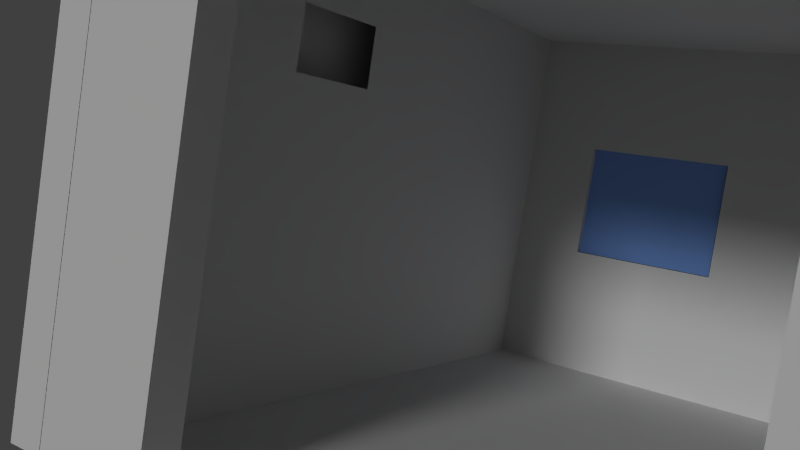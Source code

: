 # Source: Zelle_neu_comb3.blend  (saved by Blender 2.76.0; exported with 4.5.12 LTS)
import bpy
from mathutils import Matrix  # noqa: F401  (used for matrix-valued properties, if any)

bpy.ops.wm.read_factory_settings(use_empty=True)
scene = bpy.context.scene
scene.name = 'Untitled'

# ---- collections
col_collection_1 = bpy.data.collections.new('Collection 1'); scene.collection.children.link(col_collection_1)

# ---- materials (node trees are filled in below, after node groups)
mat_material_001 = bpy.data.materials.new('Material.001')
mat_material_001.alpha_threshold = 0.0
mat_material_001.use_transparent_shadow = False
mat_material_001.roughness = 0.5
mat_material_001.specular_intensity = 0.0
mat_material_003 = bpy.data.materials.new('Material.003')
mat_material_003.alpha_threshold = 0.0
mat_material_003.use_transparent_shadow = False
mat_material_003.roughness = 0.5
mat_material_003.specular_intensity = 0.0
mat_material_004 = bpy.data.materials.new('Material.004')
mat_material_004.alpha_threshold = 0.0
mat_material_004.use_transparent_shadow = False
mat_material_004.diffuse_color = (0.2468, 0.4546, 1.0, 1.0)
mat_material_004.specular_color = (0.302, 0.302, 0.302)
mat_material_004.roughness = 0.5
mat_material_002 = bpy.data.materials.new('Material.002')
mat_material_002.alpha_threshold = 0.0
mat_material_002.use_transparent_shadow = False
mat_material_002.diffuse_color = (0.2281, 0.2281, 0.2281, 1.0)
mat_material_002.specular_color = (0.302, 0.302, 0.302)
mat_material_002.roughness = 0.5
mat_doorframe = bpy.data.materials.new('doorframe')
mat_doorframe.alpha_threshold = 0.0
mat_doorframe.use_transparent_shadow = False
mat_doorframe.roughness = 0.5

# ---- material node trees

# ---- world
world_world = bpy.data.worlds.new('World'); scene.world = world_world
world_world.color = (0.05088, 0.05088, 0.05088)
world_world.use_sun_shadow = False
world_world.sun_shadow_jitter_overblur = 0.0
world_world.cycles.sampling_method = 'MANUAL'
world_world.cycles.sample_map_resolution = 256

# ---- cameras
cam_camera = bpy.data.cameras.new('Camera')
cam_camera.clip_end = 100.0
cam_camera.lens = 35.0
cam_camera.sensor_width = 32.0
cam_camera.sensor_height = 18.0
cam_camera.display_size = 2.0
cam_camera.dof.focus_distance = 0.0
cam_camera.dof.aperture_fstop = 128.0
cam_camera.dof.aperture_blades = 6

# ---- lights
light_hemi = bpy.data.lights.new('Hemi', 'SUN')
light_hemi.transmission_factor = 0.0
light_hemi.angle = 0.1993
light_hemi.energy = 1.0
light_hemi.shadow_buffer_clip_start = 0.5
light_hemi.shadow_soft_size = 0.1
light_hemi.shadow_cascade_max_distance = 1000.0
light_hemi.cycles.use_multiple_importance_sampling = False
light_sun = bpy.data.lights.new('Sun', 'SUN')
light_sun.transmission_factor = 0.0
light_sun.angle = 0.1993
light_sun.energy = 1.0
light_sun.shadow_buffer_clip_start = 0.5
light_sun.shadow_soft_size = 0.1
light_sun.shadow_cascade_max_distance = 1000.0
light_sun.cycles.use_multiple_importance_sampling = False

# ---- meshes
me_plane_000 = bpy.data.meshes.new('Plane.000')
me_plane_000.from_pydata([(0.9091, -0.3357, 2.2), (0.9091, -0.3357, 2.5), (0.9091, 1.414, 2.2), (0.9091, 1.414, 2.5), (1.0, -0.3357, 2.2), (1.0, -0.3357, 2.5), (1.0, 1.414, 2.2), (1.0, 1.414, 2.5), (0.9091, 1.411, 0.0), (0.9091, 1.411, 2.5), (0.9091, 1.661, 0.0), (0.9091, 1.661, 2.5), (1.0, 1.411, 0.0), (1.0, 1.411, 2.5), (1.0, 1.661, 0.0), (1.0, 1.661, 2.5), (0.9091, -0.8357, 0.0), (0.9091, -0.8357, 2.5), (0.9091, -0.3357, 0.0), (0.9091, -0.3357, 2.5), (1.0, -0.8357, 0.0), (1.0, -0.8357, 2.5), (1.0, -0.3357, 0.0), (1.0, -0.3357, 2.5), (-0.9318, -0.419, 0.9), (-0.9318, 0.4143, 0.9), (-0.9318, -0.419, 1.7), (-0.9318, 0.4143, 1.7), (-1.0, -1.002, 2.5), (-1.0, -1.002, 2.7), (-1.0, 1.831, 2.5), (-1.0, 1.831, 2.7), (1.0, -1.002, 2.5), (1.0, -1.002, 2.7), (1.0, 1.831, 2.5), (1.0, 1.831, 2.7), (-0.9818, 0.3959, 0.9), (-0.984, 0.3955, 0.9), (-0.9862, 0.3943, 0.9), (-0.9881, 0.3924, 0.9), (-0.9899, 0.3898, 0.9), (-0.9913, 0.3866, 0.9), (-0.9923, 0.383, 0.9), (-0.993, 0.3791, 0.9), (-0.9932, 0.375, 0.9), (-0.993, 0.371, 0.9), (-0.9923, 0.3671, 0.9), (-0.9913, 0.3635, 0.9), (-0.9899, 0.3603, 0.9), (-0.9881, 0.3577, 0.9), (-0.9862, 0.3558, 0.9), (-0.984, 0.3546, 0.9), (-0.9818, 0.3542, 0.9), (-0.9796, 0.3546, 0.9), (-0.9775, 0.3558, 0.9), (-0.9755, 0.3577, 0.9), (-0.9738, 0.3603, 0.9), (-0.9724, 0.3635, 0.9), (-0.9713, 0.3671, 0.9), (-0.9707, 0.371, 0.9), (-0.9705, 0.375, 0.9), (-0.9707, 0.3791, 0.9), (-0.9713, 0.383, 0.9), (-0.9724, 0.3866, 0.9), (-0.9738, 0.3898, 0.9), (-0.9755, 0.3924, 0.9), (-0.9775, 0.3943, 0.9), (-0.9796, 0.3955, 0.9), (-0.984, 0.3955, 1.7), (-0.9818, 0.3959, 1.7), (-0.9862, 0.3943, 1.7), (-0.9881, 0.3924, 1.7), (-0.9899, 0.3898, 1.7), (-0.9913, 0.3866, 1.7), (-0.9923, 0.383, 1.7), (-0.993, 0.3791, 1.7), (-0.9932, 0.375, 1.7), (-0.993, 0.371, 1.7), (-0.9923, 0.3671, 1.7), (-0.9913, 0.3635, 1.7), (-0.9899, 0.3603, 1.7), (-0.9881, 0.3577, 1.7), (-0.9862, 0.3558, 1.7), (-0.984, 0.3546, 1.7), (-0.9818, 0.3542, 1.7), (-0.9796, 0.3546, 1.7), (-0.9775, 0.3558, 1.7), (-0.9755, 0.3577, 1.7), (-0.9738, 0.3603, 1.7), (-0.9724, 0.3635, 1.7), (-0.9713, 0.3671, 1.7), (-0.9707, 0.371, 1.7), (-0.9705, 0.375, 1.7), (-0.9707, 0.3791, 1.7), (-0.9713, 0.383, 1.7), (-0.9724, 0.3866, 1.7), (-0.9738, 0.3898, 1.7), (-0.9755, 0.3924, 1.7), (-0.9775, 0.3943, 1.7), (-0.9796, 0.3955, 1.7), (-0.9818, 0.3158, 0.9), (-0.984, 0.3154, 0.9), (-0.9862, 0.3143, 0.9), (-0.9881, 0.3123, 0.9), (-0.9899, 0.3097, 0.9), (-0.9913, 0.3066, 0.9), (-0.9923, 0.303, 0.9), (-0.993, 0.2991, 0.9), (-0.9932, 0.295, 0.9), (-0.993, 0.2909, 0.9), (-0.9923, 0.287, 0.9), (-0.9913, 0.2834, 0.9), (-0.9899, 0.2803, 0.9), (-0.9881, 0.2777, 0.9), (-0.9862, 0.2758, 0.9), (-0.984, 0.2746, 0.9), (-0.9818, 0.2742, 0.9), (-0.9796, 0.2746, 0.9), (-0.9775, 0.2758, 0.9), (-0.9755, 0.2777, 0.9), (-0.9738, 0.2803, 0.9), (-0.9724, 0.2834, 0.9), (-0.9713, 0.287, 0.9), (-0.9707, 0.2909, 0.9), (-0.9705, 0.295, 0.9), (-0.9707, 0.2991, 0.9), (-0.9713, 0.303, 0.9), (-0.9724, 0.3066, 0.9), (-0.9738, 0.3097, 0.9), (-0.9755, 0.3123, 0.9), (-0.9775, 0.3143, 0.9), (-0.9796, 0.3154, 0.9), (-0.984, 0.3154, 1.7), (-0.9818, 0.3158, 1.7), (-0.9862, 0.3143, 1.7), (-0.9881, 0.3123, 1.7), (-0.9899, 0.3097, 1.7), (-0.9913, 0.3066, 1.7), (-0.9923, 0.303, 1.7), (-0.993, 0.2991, 1.7), (-0.9932, 0.295, 1.7), (-0.993, 0.2909, 1.7), (-0.9923, 0.287, 1.7), (-0.9913, 0.2834, 1.7), (-0.9899, 0.2803, 1.7), (-0.9881, 0.2777, 1.7), (-0.9862, 0.2758, 1.7), (-0.984, 0.2746, 1.7), (-0.9818, 0.2742, 1.7), (-0.9796, 0.2746, 1.7), (-0.9775, 0.2758, 1.7), (-0.9755, 0.2777, 1.7), (-0.9738, 0.2803, 1.7), (-0.9724, 0.2834, 1.7), (-0.9713, 0.287, 1.7), (-0.9707, 0.2909, 1.7), (-0.9705, 0.295, 1.7), (-0.9707, 0.2991, 1.7), (-0.9713, 0.303, 1.7), (-0.9724, 0.3066, 1.7), (-0.9738, 0.3097, 1.7), (-0.9755, 0.3123, 1.7), (-0.9775, 0.3143, 1.7), (-0.9796, 0.3154, 1.7), (-0.9818, 0.1954, 0.9), (-0.984, 0.195, 0.9), (-0.9862, 0.1938, 0.9), (-0.9881, 0.1919, 0.9), (-0.9899, 0.1893, 0.9), (-0.9913, 0.1861, 0.9), (-0.9923, 0.1825, 0.9), (-0.993, 0.1786, 0.9), (-0.9932, 0.1745, 0.9), (-0.993, 0.1705, 0.9), (-0.9923, 0.1666, 0.9), (-0.9913, 0.163, 0.9), (-0.9899, 0.1598, 0.9), (-0.9881, 0.1572, 0.9), (-0.9862, 0.1553, 0.9), (-0.984, 0.1541, 0.9), (-0.9818, 0.1537, 0.9), (-0.9796, 0.1541, 0.9), (-0.9775, 0.1553, 0.9), (-0.9755, 0.1572, 0.9), (-0.9738, 0.1598, 0.9), (-0.9724, 0.163, 0.9), (-0.9713, 0.1666, 0.9), (-0.9707, 0.1705, 0.9), (-0.9705, 0.1745, 0.9), (-0.9707, 0.1786, 0.9), (-0.9713, 0.1825, 0.9), (-0.9724, 0.1861, 0.9), (-0.9738, 0.1893, 0.9), (-0.9755, 0.1919, 0.9), (-0.9775, 0.1938, 0.9), (-0.9796, 0.195, 0.9), (-0.984, 0.195, 1.7), (-0.9818, 0.1954, 1.7), (-0.9862, 0.1938, 1.7), (-0.9881, 0.1919, 1.7), (-0.9899, 0.1893, 1.7), (-0.9913, 0.1861, 1.7), (-0.9923, 0.1825, 1.7), (-0.993, 0.1786, 1.7), (-0.9932, 0.1745, 1.7), (-0.993, 0.1705, 1.7), (-0.9923, 0.1666, 1.7), (-0.9913, 0.163, 1.7), (-0.9899, 0.1598, 1.7), (-0.9881, 0.1572, 1.7), (-0.9862, 0.1553, 1.7), (-0.984, 0.1541, 1.7), (-0.9818, 0.1537, 1.7), (-0.9796, 0.1541, 1.7), (-0.9775, 0.1553, 1.7), (-0.9755, 0.1572, 1.7), (-0.9738, 0.1598, 1.7), (-0.9724, 0.163, 1.7), (-0.9713, 0.1666, 1.7), (-0.9707, 0.1705, 1.7), (-0.9705, 0.1745, 1.7), (-0.9707, 0.1786, 1.7), (-0.9713, 0.1825, 1.7), (-0.9724, 0.1861, 1.7), (-0.9738, 0.1893, 1.7), (-0.9755, 0.1919, 1.7), (-0.9775, 0.1938, 1.7), (-0.9796, 0.195, 1.7), (-0.9818, 0.08545, 0.9), (-0.984, 0.08505, 0.9), (-0.9862, 0.08386, 0.9), (-0.9881, 0.08194, 0.9), (-0.9899, 0.07935, 0.9), (-0.9913, 0.07619, 0.9), (-0.9923, 0.07259, 0.9), (-0.993, 0.06868, 0.9), (-0.9932, 0.06461, 0.9), (-0.993, 0.06055, 0.9), (-0.9923, 0.05664, 0.9), (-0.9913, 0.05304, 0.9), (-0.9899, 0.04988, 0.9), (-0.9881, 0.04729, 0.9), (-0.9862, 0.04537, 0.9), (-0.984, 0.04418, 0.9), (-0.9818, 0.04378, 0.9), (-0.9796, 0.04418, 0.9), (-0.9775, 0.04537, 0.9), (-0.9755, 0.04729, 0.9), (-0.9738, 0.04988, 0.9), (-0.9724, 0.05304, 0.9), (-0.9713, 0.05664, 0.9), (-0.9707, 0.06055, 0.9), (-0.9705, 0.06461, 0.9), (-0.9707, 0.06868, 0.9), (-0.9713, 0.07259, 0.9), (-0.9724, 0.07619, 0.9), (-0.9738, 0.07935, 0.9), (-0.9755, 0.08194, 0.9), (-0.9775, 0.08386, 0.9), (-0.9796, 0.08505, 0.9), (-0.984, 0.08505, 1.7), (-0.9818, 0.08545, 1.7), (-0.9862, 0.08386, 1.7), (-0.9881, 0.08194, 1.7), (-0.9899, 0.07935, 1.7), (-0.9913, 0.07619, 1.7), (-0.9923, 0.07259, 1.7), (-0.993, 0.06868, 1.7), (-0.9932, 0.06461, 1.7), (-0.993, 0.06055, 1.7), (-0.9923, 0.05664, 1.7), (-0.9913, 0.05304, 1.7), (-0.9899, 0.04988, 1.7), (-0.9881, 0.04729, 1.7), (-0.9862, 0.04537, 1.7), (-0.984, 0.04418, 1.7), (-0.9818, 0.04378, 1.7), (-0.9796, 0.04418, 1.7), (-0.9775, 0.04537, 1.7), (-0.9755, 0.04729, 1.7), (-0.9738, 0.04988, 1.7), (-0.9724, 0.05304, 1.7), (-0.9713, 0.05664, 1.7), (-0.9707, 0.06055, 1.7), (-0.9705, 0.06461, 1.7), (-0.9707, 0.06868, 1.7), (-0.9713, 0.07259, 1.7), (-0.9724, 0.07619, 1.7), (-0.9738, 0.07935, 1.7), (-0.9755, 0.08194, 1.7), (-0.9775, 0.08386, 1.7), (-0.9796, 0.08505, 1.7), (-0.9818, -0.02716, 0.9), (-0.984, -0.02756, 0.9), (-0.9862, -0.02874, 0.9), (-0.9881, -0.03067, 0.9), (-0.9899, -0.03326, 0.9), (-0.9913, -0.03642, 0.9), (-0.9923, -0.04002, 0.9), (-0.993, -0.04393, 0.9), (-0.9932, -0.04799, 0.9), (-0.993, -0.05205, 0.9), (-0.9923, -0.05596, 0.9), (-0.9913, -0.05956, 0.9), (-0.9899, -0.06272, 0.9), (-0.9881, -0.06531, 0.9), (-0.9862, -0.06724, 0.9), (-0.984, -0.06842, 0.9), (-0.9818, -0.06882, 0.9), (-0.9796, -0.06842, 0.9), (-0.9775, -0.06724, 0.9), (-0.9755, -0.06531, 0.9), (-0.9738, -0.06272, 0.9), (-0.9724, -0.05956, 0.9), (-0.9713, -0.05596, 0.9), (-0.9707, -0.05205, 0.9), (-0.9705, -0.04799, 0.9), (-0.9707, -0.04393, 0.9), (-0.9713, -0.04002, 0.9), (-0.9724, -0.03642, 0.9), (-0.9738, -0.03326, 0.9), (-0.9755, -0.03067, 0.9), (-0.9775, -0.02874, 0.9), (-0.9796, -0.02756, 0.9), (-0.984, -0.02756, 1.7), (-0.9818, -0.02716, 1.7), (-0.9862, -0.02874, 1.7), (-0.9881, -0.03067, 1.7), (-0.9899, -0.03326, 1.7), (-0.9913, -0.03642, 1.7), (-0.9923, -0.04002, 1.7), (-0.993, -0.04393, 1.7), (-0.9932, -0.04799, 1.7), (-0.993, -0.05205, 1.7), (-0.9923, -0.05596, 1.7), (-0.9913, -0.05956, 1.7), (-0.9899, -0.06272, 1.7), (-0.9881, -0.06531, 1.7), (-0.9862, -0.06724, 1.7), (-0.984, -0.06842, 1.7), (-0.9818, -0.06882, 1.7), (-0.9796, -0.06842, 1.7), (-0.9775, -0.06724, 1.7), (-0.9755, -0.06531, 1.7), (-0.9738, -0.06272, 1.7), (-0.9724, -0.05956, 1.7), (-0.9713, -0.05596, 1.7), (-0.9707, -0.05205, 1.7), (-0.9705, -0.04799, 1.7), (-0.9707, -0.04393, 1.7), (-0.9713, -0.04002, 1.7), (-0.9724, -0.03642, 1.7), (-0.9738, -0.03326, 1.7), (-0.9755, -0.03067, 1.7), (-0.9775, -0.02874, 1.7), (-0.9796, -0.02756, 1.7), (-0.9818, -0.1435, 0.9), (-0.984, -0.1439, 0.9), (-0.9862, -0.1451, 0.9), (-0.9881, -0.147, 0.9), (-0.9899, -0.1496, 0.9), (-0.9913, -0.1527, 0.9), (-0.9923, -0.1563, 0.9), (-0.993, -0.1602, 0.9), (-0.9932, -0.1643, 0.9), (-0.993, -0.1684, 0.9), (-0.9923, -0.1723, 0.9), (-0.9913, -0.1759, 0.9), (-0.9899, -0.179, 0.9), (-0.9881, -0.1816, 0.9), (-0.9862, -0.1836, 0.9), (-0.984, -0.1847, 0.9), (-0.9818, -0.1851, 0.9), (-0.9796, -0.1847, 0.9), (-0.9775, -0.1836, 0.9), (-0.9755, -0.1816, 0.9), (-0.9738, -0.179, 0.9), (-0.9724, -0.1759, 0.9), (-0.9713, -0.1723, 0.9), (-0.9707, -0.1684, 0.9), (-0.9705, -0.1643, 0.9), (-0.9707, -0.1602, 0.9), (-0.9713, -0.1563, 0.9), (-0.9724, -0.1527, 0.9), (-0.9738, -0.1496, 0.9), (-0.9755, -0.147, 0.9), (-0.9775, -0.1451, 0.9), (-0.9796, -0.1439, 0.9), (-0.984, -0.1439, 1.7), (-0.9818, -0.1435, 1.7), (-0.9862, -0.1451, 1.7), (-0.9881, -0.147, 1.7), (-0.9899, -0.1496, 1.7), (-0.9913, -0.1527, 1.7), (-0.9923, -0.1563, 1.7), (-0.993, -0.1602, 1.7), (-0.9932, -0.1643, 1.7), (-0.993, -0.1684, 1.7), (-0.9923, -0.1723, 1.7), (-0.9913, -0.1759, 1.7), (-0.9899, -0.179, 1.7), (-0.9881, -0.1816, 1.7), (-0.9862, -0.1836, 1.7), (-0.984, -0.1847, 1.7), (-0.9818, -0.1851, 1.7), (-0.9796, -0.1847, 1.7), (-0.9775, -0.1836, 1.7), (-0.9755, -0.1816, 1.7), (-0.9738, -0.179, 1.7), (-0.9724, -0.1759, 1.7), (-0.9713, -0.1723, 1.7), (-0.9707, -0.1684, 1.7), (-0.9705, -0.1643, 1.7), (-0.9707, -0.1602, 1.7), (-0.9713, -0.1563, 1.7), (-0.9724, -0.1527, 1.7), (-0.9738, -0.1496, 1.7), (-0.9755, -0.147, 1.7), (-0.9775, -0.1451, 1.7), (-0.9796, -0.1439, 1.7), (-0.9818, -0.2571, 0.9), (-0.984, -0.2575, 0.9), (-0.9862, -0.2587, 0.9), (-0.9881, -0.2606, 0.9), (-0.9899, -0.2632, 0.9), (-0.9913, -0.2664, 0.9), (-0.9923, -0.27, 0.9), (-0.993, -0.2739, 0.9), (-0.9932, -0.2779, 0.9), (-0.993, -0.282, 0.9), (-0.9923, -0.2859, 0.9), (-0.9913, -0.2895, 0.9), (-0.9899, -0.2927, 0.9), (-0.9881, -0.2953, 0.9), (-0.9862, -0.2972, 0.9), (-0.984, -0.2984, 0.9), (-0.9818, -0.2988, 0.9), (-0.9796, -0.2984, 0.9), (-0.9775, -0.2972, 0.9), (-0.9755, -0.2953, 0.9), (-0.9738, -0.2927, 0.9), (-0.9724, -0.2895, 0.9), (-0.9713, -0.2859, 0.9), (-0.9707, -0.282, 0.9), (-0.9705, -0.2779, 0.9), (-0.9707, -0.2739, 0.9), (-0.9713, -0.27, 0.9), (-0.9724, -0.2664, 0.9), (-0.9738, -0.2632, 0.9), (-0.9755, -0.2606, 0.9), (-0.9775, -0.2587, 0.9), (-0.9796, -0.2575, 0.9), (-0.984, -0.2575, 1.7), (-0.9818, -0.2571, 1.7), (-0.9862, -0.2587, 1.7), (-0.9881, -0.2606, 1.7), (-0.9899, -0.2632, 1.7), (-0.9913, -0.2664, 1.7), (-0.9923, -0.27, 1.7), (-0.993, -0.2739, 1.7), (-0.9932, -0.2779, 1.7), (-0.993, -0.282, 1.7), (-0.9923, -0.2859, 1.7), (-0.9913, -0.2895, 1.7), (-0.9899, -0.2927, 1.7), (-0.9881, -0.2953, 1.7), (-0.9862, -0.2972, 1.7), (-0.984, -0.2984, 1.7), (-0.9818, -0.2988, 1.7), (-0.9796, -0.2984, 1.7), (-0.9775, -0.2972, 1.7), (-0.9755, -0.2953, 1.7), (-0.9738, -0.2927, 1.7), (-0.9724, -0.2895, 1.7), (-0.9713, -0.2859, 1.7), (-0.9707, -0.282, 1.7), (-0.9705, -0.2779, 1.7), (-0.9707, -0.2739, 1.7), (-0.9713, -0.27, 1.7), (-0.9724, -0.2664, 1.7), (-0.9738, -0.2632, 1.7), (-0.9755, -0.2606, 1.7), (-0.9775, -0.2587, 1.7), (-0.9796, -0.2575, 1.7), (-0.9818, -0.3565, 0.9), (-0.984, -0.3569, 0.9), (-0.9862, -0.3581, 0.9), (-0.9881, -0.36, 0.9), (-0.9899, -0.3626, 0.9), (-0.9913, -0.3658, 0.9), (-0.9923, -0.3694, 0.9), (-0.993, -0.3733, 0.9), (-0.9932, -0.3773, 0.9), (-0.993, -0.3814, 0.9), (-0.9923, -0.3853, 0.9), (-0.9913, -0.3889, 0.9), (-0.9899, -0.3921, 0.9), (-0.9881, -0.3947, 0.9), (-0.9862, -0.3966, 0.9), (-0.984, -0.3978, 0.9), (-0.9818, -0.3982, 0.9), (-0.9796, -0.3978, 0.9), (-0.9775, -0.3966, 0.9), (-0.9755, -0.3947, 0.9), (-0.9738, -0.3921, 0.9), (-0.9724, -0.3889, 0.9), (-0.9713, -0.3853, 0.9), (-0.9707, -0.3814, 0.9), (-0.9705, -0.3773, 0.9), (-0.9707, -0.3733, 0.9), (-0.9713, -0.3694, 0.9), (-0.9724, -0.3658, 0.9), (-0.9738, -0.3626, 0.9), (-0.9755, -0.36, 0.9), (-0.9775, -0.3581, 0.9), (-0.9796, -0.3569, 0.9), (-0.984, -0.3569, 1.7), (-0.9818, -0.3565, 1.7), (-0.9862, -0.3581, 1.7), (-0.9881, -0.36, 1.7), (-0.9899, -0.3626, 1.7), (-0.9913, -0.3658, 1.7), (-0.9923, -0.3694, 1.7), (-0.993, -0.3733, 1.7), (-0.9932, -0.3773, 1.7), (-0.993, -0.3814, 1.7), (-0.9923, -0.3853, 1.7), (-0.9913, -0.3889, 1.7), (-0.9899, -0.3921, 1.7), (-0.9881, -0.3947, 1.7), (-0.9862, -0.3966, 1.7), (-0.984, -0.3978, 1.7), (-0.9818, -0.3982, 1.7), (-0.9796, -0.3978, 1.7), (-0.9775, -0.3966, 1.7), (-0.9755, -0.3947, 1.7), (-0.9738, -0.3921, 1.7), (-0.9724, -0.3889, 1.7), (-0.9713, -0.3853, 1.7), (-0.9707, -0.3814, 1.7), (-0.9705, -0.3773, 1.7), (-0.9707, -0.3733, 1.7), (-0.9713, -0.3694, 1.7), (-0.9724, -0.3658, 1.7), (-0.9738, -0.3626, 1.7), (-0.9755, -0.36, 1.7), (-0.9775, -0.3581, 1.7), (-0.9796, -0.3569, 1.7), (-1.0, 0.4143, 0.9), (-1.0, 0.4143, 1.7), (-0.9091, -0.419, 0.9), (-0.9091, 0.4143, 0.9), (-0.9091, 0.4143, 1.7), (-0.9091, -0.419, 0.9), (-0.9091, 0.4143, 0.9), (-1.0, 0.4143, 0.9), (-0.9091, 0.4143, 0.9), (-0.9091, -0.419, 0.9), (-0.9091, 0.4143, 0.9), (-0.9545, -0.419, 0.9), (-0.9545, 0.4143, 0.9), (-1.0, -1.0, 0.0), (1.0, -1.0, 0.0), (1.0, 1.833, 0.0), (-1.0, 1.833, 0.0), (-1.0, -1.0, 0.0), (1.0, -1.0, 0.0), (1.0, 1.833, 0.0), (-1.0, 1.833, 0.0), (-1.0, -1.0, 2.5), (1.0, -1.0, 2.5), (1.0, 1.833, 0.0), (1.0, -0.8333, 0.0), (1.0, -0.8333, 2.5), (-1.0, -0.8333, 2.5), (-1.0, 1.833, 0.0), (1.0, 1.667, 0.0), (-1.0, 1.667, 0.0), (1.0, 1.833, 2.5), (-1.0, 1.833, 2.5), (1.0, 1.667, 0.0), (1.0, 1.667, 2.5), (-1.0, 1.667, 0.0), (-1.0, 1.667, 2.5), (-1.0, 1.833, 0.0), (-1.0, -1.0, 0.0), (-1.0, -0.4167, 0.9), (-1.0, 1.833, 2.5), (-1.0, 0.4167, 1.7), (-1.0, 0.4167, 0.9), (-1.0, -0.4167, 1.7), (-1.0, -1.0, 2.5), (-0.9091, 1.833, 0.0), (-0.9091, 1.833, 2.5), (-0.9091, -1.0, 2.5), (-0.9091, 1.833, 0.0), (-0.9091, 1.833, 2.5), (-0.9091, -1.0, 0.0), (-0.9091, -0.4167, 1.7), (-0.9091, -0.4167, 0.9), (-0.9091, 0.4167, 1.7), (-0.9091, 0.4167, 0.9), (-1.0, -0.8333, 2.5), (1.0, -0.8333, 2.5), (1.0, -0.8333, 0.0), (-1.0, -0.8333, 0.0), (-0.7143, -0.8333, 2.5), (-0.4286, -0.8333, 2.5), (-0.1429, -0.8333, 2.5), (0.1429, -0.8333, 2.5), (0.4286, -0.8333, 2.5), (0.7143, -0.8333, 2.5), (1.0, -0.8333, 0.3571), (1.0, -0.8333, 0.7143), (1.0, -0.8333, 1.071), (1.0, -0.8333, 1.429), (1.0, -0.8333, 1.786), (1.0, -0.8333, 2.143), (-1.0, -0.8333, 2.143), (-1.0, -0.8333, 1.786), (-1.0, -0.8333, 1.429), (-1.0, -0.8333, 1.071), (-1.0, -0.8333, 0.7143), (-1.0, -0.8333, 0.3571), (-0.7143, -0.8333, 0.0), (-0.4286, -0.8333, 0.0), (-0.1429, -0.8333, 0.0), (0.1429, -0.8333, 0.0), (0.4286, -0.8333, 0.0), (0.7143, -0.8333, 0.0), (-0.7143, -0.8333, 0.3571), (-0.4286, -0.8333, 0.3571), (-0.1429, -0.8333, 0.3571), (0.1429, -0.8333, 0.3571), (0.4286, -0.8333, 0.3571), (0.7143, -0.8333, 0.3571), (-0.7143, -0.8333, 0.7143), (-0.4286, -0.8333, 0.7143), (-0.1429, -0.8333, 0.7143), (0.1429, -0.8333, 0.7143), (0.4286, -0.8333, 0.7143), (0.7143, -0.8333, 0.7143), (-0.7143, -0.8333, 1.071), (-0.4286, -0.8333, 1.071), (-0.1429, -0.8333, 1.071), (0.1429, -0.8333, 1.071), (0.4286, -0.8333, 1.071), (0.7143, -0.8333, 1.071), (-0.7143, -0.8333, 1.429), (-0.4286, -0.8333, 1.429), (-0.1429, -0.8333, 1.429), (0.1429, -0.8333, 1.429), (0.4286, -0.8333, 1.429), (0.7143, -0.8333, 1.429), (-0.7143, -0.8333, 1.786), (-0.4286, -0.8333, 1.786), (-0.1429, -0.8333, 1.786), (0.1429, -0.8333, 1.786), (0.4286, -0.8333, 1.786), (0.7143, -0.8333, 1.786), (-0.7143, -0.8333, 2.143), (-0.4286, -0.8333, 2.143), (-0.1429, -0.8333, 2.143), (0.1429, -0.8333, 2.143), (0.4286, -0.8333, 2.143), (0.7143, -0.8333, 2.143)], [], [(1, 3, 2, 0), (3, 7, 6, 2), (7, 5, 4, 6), (5, 1, 0, 4), (0, 2, 6, 4), (5, 7, 3, 1), (9, 11, 10, 8), (11, 15, 14, 10), (15, 13, 12, 14), (13, 9, 8, 12), (8, 10, 14, 12), (13, 15, 11, 9), (17, 19, 18, 16), (19, 23, 22, 18), (23, 21, 20, 22), (21, 17, 16, 20), (16, 18, 22, 20), (21, 23, 19, 17), (24, 25, 27, 26), (29, 31, 30, 28), (31, 35, 34, 30), (35, 33, 32, 34), (33, 29, 28, 32), (28, 30, 34, 32), (33, 35, 31, 29), (37, 36, 67, 66, 65, 64, 63, 62, 61, 60, 59, 58, 57, 56, 55, 54, 53, 52, 51, 50, 49, 48, 47, 46, 45, 44, 43, 42, 41, 40, 39, 38), (68, 70, 71, 72, 73, 74, 75, 76, 77, 78, 79, 80, 81, 82, 83, 84, 85, 86, 87, 88, 89, 90, 91, 92, 93, 94, 95, 96, 97, 98, 99, 69), (59, 60, 92, 91), (46, 47, 79, 78), (60, 61, 93, 92), (47, 48, 80, 79), (61, 62, 94, 93), (48, 49, 81, 80), (62, 63, 95, 94), (49, 50, 82, 81), (36, 37, 68, 69), (63, 64, 96, 95), (50, 51, 83, 82), (37, 38, 70, 68), (64, 65, 97, 96), (51, 52, 84, 83), (38, 39, 71, 70), (65, 66, 98, 97), (52, 53, 85, 84), (39, 40, 72, 71), (66, 67, 99, 98), (53, 54, 86, 85), (40, 41, 73, 72), (67, 36, 69, 99), (54, 55, 87, 86), (41, 42, 74, 73), (55, 56, 88, 87), (42, 43, 75, 74), (56, 57, 89, 88), (43, 44, 76, 75), (57, 58, 90, 89), (44, 45, 77, 76), (58, 59, 91, 90), (45, 46, 78, 77), (101, 100, 131, 130, 129, 128, 127, 126, 125, 124, 123, 122, 121, 120, 119, 118, 117, 116, 115, 114, 113, 112, 111, 110, 109, 108, 107, 106, 105, 104, 103, 102), (132, 134, 135, 136, 137, 138, 139, 140, 141, 142, 143, 144, 145, 146, 147, 148, 149, 150, 151, 152, 153, 154, 155, 156, 157, 158, 159, 160, 161, 162, 163, 133), (123, 124, 156, 155), (110, 111, 143, 142), (124, 125, 157, 156), (111, 112, 144, 143), (125, 126, 158, 157), (112, 113, 145, 144), (126, 127, 159, 158), (113, 114, 146, 145), (100, 101, 132, 133), (127, 128, 160, 159), (114, 115, 147, 146), (101, 102, 134, 132), (128, 129, 161, 160), (115, 116, 148, 147), (102, 103, 135, 134), (129, 130, 162, 161), (116, 117, 149, 148), (103, 104, 136, 135), (130, 131, 163, 162), (117, 118, 150, 149), (104, 105, 137, 136), (131, 100, 133, 163), (118, 119, 151, 150), (105, 106, 138, 137), (119, 120, 152, 151), (106, 107, 139, 138), (120, 121, 153, 152), (107, 108, 140, 139), (121, 122, 154, 153), (108, 109, 141, 140), (122, 123, 155, 154), (109, 110, 142, 141), (165, 164, 195, 194, 193, 192, 191, 190, 189, 188, 187, 186, 185, 184, 183, 182, 181, 180, 179, 178, 177, 176, 175, 174, 173, 172, 171, 170, 169, 168, 167, 166), (196, 198, 199, 200, 201, 202, 203, 204, 205, 206, 207, 208, 209, 210, 211, 212, 213, 214, 215, 216, 217, 218, 219, 220, 221, 222, 223, 224, 225, 226, 227, 197), (187, 188, 220, 219), (174, 175, 207, 206), (188, 189, 221, 220), (175, 176, 208, 207), (189, 190, 222, 221), (176, 177, 209, 208), (190, 191, 223, 222), (177, 178, 210, 209), (164, 165, 196, 197), (191, 192, 224, 223), (178, 179, 211, 210), (165, 166, 198, 196), (192, 193, 225, 224), (179, 180, 212, 211), (166, 167, 199, 198), (193, 194, 226, 225), (180, 181, 213, 212), (167, 168, 200, 199), (194, 195, 227, 226), (181, 182, 214, 213), (168, 169, 201, 200), (195, 164, 197, 227), (182, 183, 215, 214), (169, 170, 202, 201), (183, 184, 216, 215), (170, 171, 203, 202), (184, 185, 217, 216), (171, 172, 204, 203), (185, 186, 218, 217), (172, 173, 205, 204), (186, 187, 219, 218), (173, 174, 206, 205), (229, 228, 259, 258, 257, 256, 255, 254, 253, 252, 251, 250, 249, 248, 247, 246, 245, 244, 243, 242, 241, 240, 239, 238, 237, 236, 235, 234, 233, 232, 231, 230), (260, 262, 263, 264, 265, 266, 267, 268, 269, 270, 271, 272, 273, 274, 275, 276, 277, 278, 279, 280, 281, 282, 283, 284, 285, 286, 287, 288, 289, 290, 291, 261), (251, 252, 284, 283), (238, 239, 271, 270), (252, 253, 285, 284), (239, 240, 272, 271), (253, 254, 286, 285), (240, 241, 273, 272), (254, 255, 287, 286), (241, 242, 274, 273), (228, 229, 260, 261), (255, 256, 288, 287), (242, 243, 275, 274), (229, 230, 262, 260), (256, 257, 289, 288), (243, 244, 276, 275), (230, 231, 263, 262), (257, 258, 290, 289), (244, 245, 277, 276), (231, 232, 264, 263), (258, 259, 291, 290), (245, 246, 278, 277), (232, 233, 265, 264), (259, 228, 261, 291), (246, 247, 279, 278), (233, 234, 266, 265), (247, 248, 280, 279), (234, 235, 267, 266), (248, 249, 281, 280), (235, 236, 268, 267), (249, 250, 282, 281), (236, 237, 269, 268), (250, 251, 283, 282), (237, 238, 270, 269), (293, 292, 323, 322, 321, 320, 319, 318, 317, 316, 315, 314, 313, 312, 311, 310, 309, 308, 307, 306, 305, 304, 303, 302, 301, 300, 299, 298, 297, 296, 295, 294), (324, 326, 327, 328, 329, 330, 331, 332, 333, 334, 335, 336, 337, 338, 339, 340, 341, 342, 343, 344, 345, 346, 347, 348, 349, 350, 351, 352, 353, 354, 355, 325), (315, 316, 348, 347), (302, 303, 335, 334), (316, 317, 349, 348), (303, 304, 336, 335), (317, 318, 350, 349), (304, 305, 337, 336), (318, 319, 351, 350), (305, 306, 338, 337), (292, 293, 324, 325), (319, 320, 352, 351), (306, 307, 339, 338), (293, 294, 326, 324), (320, 321, 353, 352), (307, 308, 340, 339), (294, 295, 327, 326), (321, 322, 354, 353), (308, 309, 341, 340), (295, 296, 328, 327), (322, 323, 355, 354), (309, 310, 342, 341), (296, 297, 329, 328), (323, 292, 325, 355), (310, 311, 343, 342), (297, 298, 330, 329), (311, 312, 344, 343), (298, 299, 331, 330), (312, 313, 345, 344), (299, 300, 332, 331), (313, 314, 346, 345), (300, 301, 333, 332), (314, 315, 347, 346), (301, 302, 334, 333), (357, 356, 387, 386, 385, 384, 383, 382, 381, 380, 379, 378, 377, 376, 375, 374, 373, 372, 371, 370, 369, 368, 367, 366, 365, 364, 363, 362, 361, 360, 359, 358), (388, 390, 391, 392, 393, 394, 395, 396, 397, 398, 399, 400, 401, 402, 403, 404, 405, 406, 407, 408, 409, 410, 411, 412, 413, 414, 415, 416, 417, 418, 419, 389), (379, 380, 412, 411), (366, 367, 399, 398), (380, 381, 413, 412), (367, 368, 400, 399), (381, 382, 414, 413), (368, 369, 401, 400), (382, 383, 415, 414), (369, 370, 402, 401), (356, 357, 388, 389), (383, 384, 416, 415), (370, 371, 403, 402), (357, 358, 390, 388), (384, 385, 417, 416), (371, 372, 404, 403), (358, 359, 391, 390), (385, 386, 418, 417), (372, 373, 405, 404), (359, 360, 392, 391), (386, 387, 419, 418), (373, 374, 406, 405), (360, 361, 393, 392), (387, 356, 389, 419), (374, 375, 407, 406), (361, 362, 394, 393), (375, 376, 408, 407), (362, 363, 395, 394), (376, 377, 409, 408), (363, 364, 396, 395), (377, 378, 410, 409), (364, 365, 397, 396), (378, 379, 411, 410), (365, 366, 398, 397), (421, 420, 451, 450, 449, 448, 447, 446, 445, 444, 443, 442, 441, 440, 439, 438, 437, 436, 435, 434, 433, 432, 431, 430, 429, 428, 427, 426, 425, 424, 423, 422), (452, 454, 455, 456, 457, 458, 459, 460, 461, 462, 463, 464, 465, 466, 467, 468, 469, 470, 471, 472, 473, 474, 475, 476, 477, 478, 479, 480, 481, 482, 483, 453), (443, 444, 476, 475), (430, 431, 463, 462), (444, 445, 477, 476), (431, 432, 464, 463), (445, 446, 478, 477), (432, 433, 465, 464), (446, 447, 479, 478), (433, 434, 466, 465), (420, 421, 452, 453), (447, 448, 480, 479), (434, 435, 467, 466), (421, 422, 454, 452), (448, 449, 481, 480), (435, 436, 468, 467), (422, 423, 455, 454), (449, 450, 482, 481), (436, 437, 469, 468), (423, 424, 456, 455), (450, 451, 483, 482), (437, 438, 470, 469), (424, 425, 457, 456), (451, 420, 453, 483), (438, 439, 471, 470), (425, 426, 458, 457), (439, 440, 472, 471), (426, 427, 459, 458), (440, 441, 473, 472), (427, 428, 460, 459), (441, 442, 474, 473), (428, 429, 461, 460), (442, 443, 475, 474), (429, 430, 462, 461), (485, 484, 515, 514, 513, 512, 511, 510, 509, 508, 507, 506, 505, 504, 503, 502, 501, 500, 499, 498, 497, 496, 495, 494, 493, 492, 491, 490, 489, 488, 487, 486), (516, 518, 519, 520, 521, 522, 523, 524, 525, 526, 527, 528, 529, 530, 531, 532, 533, 534, 535, 536, 537, 538, 539, 540, 541, 542, 543, 544, 545, 546, 547, 517), (507, 508, 540, 539), (494, 495, 527, 526), (508, 509, 541, 540), (495, 496, 528, 527), (509, 510, 542, 541), (496, 497, 529, 528), (510, 511, 543, 542), (497, 498, 530, 529), (484, 485, 516, 517), (511, 512, 544, 543), (498, 499, 531, 530), (485, 486, 518, 516), (512, 513, 545, 544), (499, 500, 532, 531), (486, 487, 519, 518), (513, 514, 546, 545), (500, 501, 533, 532), (487, 488, 520, 519), (514, 515, 547, 546), (501, 502, 534, 533), (488, 489, 521, 520), (515, 484, 517, 547), (502, 503, 535, 534), (489, 490, 522, 521), (503, 504, 536, 535), (490, 491, 523, 522), (504, 505, 537, 536), (491, 492, 524, 523), (505, 506, 538, 537), (492, 493, 525, 524), (506, 507, 539, 538), (493, 494, 526, 525), (549, 552, 551, 548), (550, 551, 554, 553), (551, 548, 555, 556), (553, 554, 558, 557), (557, 558, 560, 559), (561, 562, 563, 564), (566, 565, 569, 570), (572, 573, 570, 566), (570, 569, 574, 573), (572, 573, 603, 617, 616, 615, 614, 613, 612, 604), (568, 575, 582, 577), (575, 571, 578, 579), (580, 576, 571, 567), (571, 578, 581, 576), (582, 575, 579, 583), (579, 578, 581, 583), (576, 581, 583, 582), (586, 585, 584, 587, 588, 589), (590, 586, 585, 591, 587, 588), (584, 592, 593, 587), (598, 600, 596, 594, 597, 599), (599, 597, 595, 596, 600, 601), (588, 589, 601, 600), (600, 598, 590, 588), (598, 599, 586, 590), (665, 611, 603, 617), (573, 574, 602, 606, 607, 608, 609, 610, 611, 603), (629, 635, 612, 604), (635, 641, 613, 612), (641, 647, 614, 613), (647, 653, 615, 614), (653, 659, 616, 615), (659, 665, 617, 616), (605, 623, 630, 624), (624, 630, 631, 625), (625, 631, 632, 626), (626, 632, 633, 627), (627, 633, 634, 628), (628, 634, 635, 629), (623, 622, 636, 630), (630, 636, 637, 631), (631, 637, 638, 632), (632, 638, 639, 633), (633, 639, 640, 634), (634, 640, 641, 635), (622, 621, 642, 636), (636, 642, 643, 637), (637, 643, 644, 638), (638, 644, 645, 639), (639, 645, 646, 640), (640, 646, 647, 641), (621, 620, 648, 642), (642, 648, 649, 643), (643, 649, 650, 644), (644, 650, 651, 645), (645, 651, 652, 646), (646, 652, 653, 647), (620, 619, 654, 648), (648, 654, 655, 649), (649, 655, 656, 650), (650, 656, 657, 651), (651, 657, 658, 652), (652, 658, 659, 653), (619, 618, 660, 654), (654, 660, 661, 655), (655, 661, 662, 656), (656, 662, 663, 657), (658, 664, 665, 659), (618, 602, 606, 660), (660, 606, 607, 661), (661, 607, 608, 662), (662, 608, 609, 663), (663, 609, 610, 664), (664, 610, 611, 665)])
me_plane_000.polygons.foreach_set('material_index', [4, 4, 4, 4, 4, 4, 4, 4, 4, 4, 4, 4, 4, 4, 4, 4, 4, 4, 2, 1, 1, 1, 1, 1, 1, 3, 3, 3, 3, 3, 3, 3, 3, 3, 3, 3, 3, 3, 3, 3, 3, 3, 3, 3, 3, 3, 3, 3, 3, 3, 3, 3, 3, 3, 3, 3, 3, 3, 3, 3, 3, 3, 3, 3, 3, 3, 3, 3, 3, 3, 3, 3, 3, 3, 3, 3, 3, 3, 3, 3, 3, 3, 3, 3, 3, 3, 3, 3, 3, 3, 3, 3, 3, 3, 3, 3, 3, 3, 3, 3, 3, 3, 3, 3, 3, 3, 3, 3, 3, 3, 3, 3, 3, 3, 3, 3, 3, 3, 3, 3, 3, 3, 3, 3, 3, 3, 3, 3, 3, 3, 3, 3, 3, 3, 3, 3, 3, 3, 3, 3, 3, 3, 3, 3, 3, 3, 3, 3, 3, 3, 3, 3, 3, 3, 3, 3, 3, 3, 3, 3, 3, 3, 3, 3, 3, 3, 3, 3, 3, 3, 3, 3, 3, 3, 3, 3, 3, 3, 3, 3, 3, 3, 3, 3, 3, 3, 3, 3, 3, 3, 3, 3, 3, 3, 3, 3, 3, 3, 3, 3, 3, 3, 3, 3, 3, 3, 3, 3, 3, 3, 3, 3, 3, 3, 3, 3, 3, 3, 3, 3, 3, 3, 3, 3, 3, 3, 3, 3, 3, 3, 3, 3, 3, 3, 3, 3, 3, 3, 3, 3, 3, 3, 3, 3, 3, 3, 3, 3, 3, 3, 3, 3, 3, 3, 3, 3, 3, 3, 3, 3, 3, 3, 3, 3, 3, 3, 3, 3, 3, 3, 3, 3, 3, 3, 3, 3, 3, 3, 3, 3, 3, 3, 3, 3, 3, 3, 3, 3, 3, 3, 3, 3, 3, 3, 3, 3, 3, 3, 3, 3, 3, 3, 0, 0, 0, 0, 0, 0, 0, 0, 0, 0, 0, 0, 0, 0, 0, 0, 0, 0, 0, 0, 0, 0, 0, 0, 0, 0, 0, 0, 0, 0, 0, 0, 0, 0, 0, 0, 0, 0, 0, 0, 0, 0, 0, 0, 0, 0, 0, 0, 0, 0, 0, 0, 0, 0, 0, 0, 0, 0, 0, 0, 0, 0, 0, 0, 0, 0, 0, 0, 0])
_k = set([(561, 562), (561, 564), (562, 563), (563, 564), (566, 570), (566, 572), (570, 573), (571, 576), (571, 578), (572, 573), (576, 581), (576, 582), (578, 581), (581, 583), (582, 583), (594, 596), (594, 597), (595, 596), (595, 597), (596, 600), (597, 599), (598, 599), (598, 600), (599, 601), (600, 601), (602, 606), (602, 618), (603, 611), (603, 617), (604, 612), (604, 629), (605, 623), (605, 624), (606, 607), (607, 608), (608, 609), (609, 610), (610, 611), (612, 613), (613, 614), (614, 615), (615, 616), (616, 617), (618, 619), (619, 620), (620, 621), (621, 622), (622, 623), (624, 625), (625, 626), (626, 627), (627, 628), (628, 629)])
me_plane_000.attributes.new('sharp_edge', 'BOOLEAN', 'EDGE').data.foreach_set('value', [ (min(e.vertices), max(e.vertices)) in _k for e in me_plane_000.edges])
_uv = me_plane_000.uv_layers.new(name='UVMap')
_uv.uv.foreach_set('vector', [0.1974, 0.7793, 0.7915, 0.7797, 0.793, 0.73, 0.1989, 0.7296, 1.148, 0.1279, 1.157, 0.08749, 1.17, 0.1289, 1.15, 0.08868, 0.8307, 0.8812, 0.1764, 0.8812, 0.1846, 0.9336, 0.8389, 0.9336, -0.09586, 0.09487, -0.07622, 0.135, -0.07372, 0.09579, -0.08345, 0.1362, 0.1898, 0.82, 0.7975, 0.8204, 0.81, 0.8713, 0.1836, 0.8713, 0.02226, -0.09953, 1.01, -0.09953, 0.9999, -0.05908, 0.0419, -0.05936, 0.8471, 0.9105, 0.8471, 0.6874, 0.9731, 0.6874, 0.9731, 0.9105, -0.1943, 0.3944, -0.09484, 0.3944, -0.09484, 0.4939, -0.1943, 0.4939, 0.9809, 0.6174, 0.8549, 0.6174, 0.8549, 0.3569, 0.9809, 0.3569, 0.8296, 0.6681, 0.7036, 0.6681, 0.7036, 0.4029, 0.8296, 0.4029, -0.2484, 0.6745, -0.2484, 0.5751, -0.149, 0.5751, -0.149, 0.6745, -0.1687, 0.2507, -0.1687, 0.3501, -0.2681, 0.3501, -0.2681, 0.2507, 0.03179, 0.949, 0.03179, 0.697, 0.1578, 0.697, 0.1578, 0.949, 0.1863, 0.6624, 0.1863, 0.3935, 0.3123, 0.3935, 0.3123, 0.6624, 0.16, 0.3721, 0.16, 0.6241, 0.03402, 0.6241, 0.03402, 0.3721, -0.1371, 0.03949, -0.1371, 0.1389, -0.2365, 0.1389, -0.2365, 0.03949, 0.01938, -0.0407, -0.1795, -0.0407, -0.1795, -0.1402, 0.01938, -0.1402, 0.2911, -0.118, 0.49, -0.118, 0.49, -0.01855, 0.2911, -0.01855, 0.0, 0.0, 0.0, 0.0, 0.0, 0.0, 0.0, 0.0, 0.1534, 0.9316, 0.6037, 0.9316, 0.6037, 0.9885, 0.1534, 0.9885, 0.6374, 0.9819, 0.6374, 0.4443, 0.7502, 0.4443, 0.7502, 0.9819, 0.4823, 0.3013, 0.03651, 0.3013, 0.03651, 0.2282, 0.4823, 0.2282, 0.1182, 0.3794, 0.03164, 0.3794, 0.03164, 0.9291, 0.1182, 0.9291, 0.6399, 0.4239, 0.6399, 0.007809, 0.9729, 0.007809, 0.9729, 0.4239, 0.5738, 0.3595, 0.5738, 0.8997, 0.1616, 0.8997, 0.1616, 0.3595, 0.0, 0.0, 0.0, 0.0, 0.0, 0.0, 0.0, 0.0, 0.0, 0.0, 0.0, 0.0, 0.0, 0.0, 0.0, 0.0, 0.0, 0.0, 0.0, 0.0, 0.0, 0.0, 0.0, 0.0, 0.0, 0.0, 0.0, 0.0, 0.0, 0.0, 0.0, 0.0, 0.0, 0.0, 0.0, 0.0, 0.0, 0.0, 0.0, 0.0, 0.0, 0.0, 0.0, 0.0, 0.0, 0.0, 0.0, 0.0, 0.0, 0.0, 0.0, 0.0, 0.0, 0.0, 0.0, 0.0, 0.0, 0.0, 0.0, 0.0, 0.0, 0.0, 0.0, 0.0, 0.0, 0.0, 0.0, 0.0, 0.0, 0.0, 0.0, 0.0, 0.0, 0.0, 0.0, 0.0, 0.0, 0.0, 0.0, 0.0, 0.0, 0.0, 0.0, 0.0, 0.0, 0.0, 0.0, 0.0, 0.0, 0.0, 0.0, 0.0, 0.0, 0.0, 0.0, 0.0, 0.0, 0.0, 0.0, 0.0, 0.0, 0.0, 0.0, 0.0, 0.0, 0.0, 0.0, 0.0, 0.0, 0.0, 0.0, 0.0, 0.0, 0.0, 0.0, 0.0, 0.0, 0.0, 0.0, 0.0, 0.0, 0.0, 0.0, 0.0, 0.0, 0.0, 0.0, 0.0, 0.0, 0.0, 0.0, 0.0, 0.0, 0.0, 0.0, 0.0, 0.0, 0.0, 0.0, 0.0, 0.0, 0.0, 0.0, 0.0, 0.0, 0.0, 0.0, 0.0, 0.0, 0.0, 0.0, 0.0, 0.0, 0.0, 0.0, 0.0, 0.0, 0.0, 0.0, 0.0, 0.0, 0.0, 0.0, 0.0, 0.0, 0.0, 0.0, 0.0, 0.0, 0.0, 0.0, 0.0, 0.0, 0.0, 0.0, 0.0, 0.0, 0.0, 0.0, 0.0, 0.0, 0.0, 0.0, 0.0, 0.0, 0.0, 0.0, 0.0, 0.0, 0.0, 0.0, 0.0, 0.0, 0.0, 0.0, 0.0, 0.0, 0.0, 0.0, 0.0, 0.0, 0.0, 0.0, 0.0, 0.0, 0.0, 0.0, 0.0, 0.0, 0.0, 0.0, 0.0, 0.0, 0.0, 0.0, 0.0, 0.0, 0.0, 0.0, 0.0, 0.0, 0.0, 0.0, 0.0, 0.0, 0.0, 0.0, 0.0, 0.0, 0.0, 0.0, 0.0, 0.0, 0.0, 0.0, 0.0, 0.0, 0.0, 0.0, 0.0, 0.0, 0.0, 0.0, 0.0, 0.0, 0.0, 0.0, 0.0, 0.0, 0.0, 0.0, 0.0, 0.0, 0.0, 0.0, 0.0, 0.0, 0.0, 0.0, 0.0, 0.0, 0.0, 0.0, 0.0, 0.0, 0.0, 0.0, 0.0, 0.0, 0.0, 0.0, 0.0, 0.0, 0.0, 0.0, 0.0, 0.0, 0.0, 0.0, 0.0, 0.0, 0.0, 0.0, 0.0, 0.0, 0.0, 0.0, 0.0, 0.0, 0.0, 0.0, 0.0, 0.0, 0.0, 0.0, 0.0, 0.0, 0.0, 0.0, 0.0, 0.0, 0.0, 0.0, 0.0, 0.0, 0.0, 0.0, 0.0, 0.0, 0.0, 0.0, 0.0, 0.0, 0.0, 0.0, 0.0, 0.0, 0.0, 0.0, 0.0, 0.0, 0.0, 0.0, 0.0, 0.0, 0.0, 0.0, 0.0, 0.0, 0.0, 0.0, 0.0, 0.0, 0.0, 0.0, 0.0, 0.0, 0.0, 0.0, 0.0, 0.0, 0.0, 0.0, 0.0, 0.0, 0.0, 0.0, 0.0, 0.0, 0.0, 0.0, 0.0, 0.0, 0.0, 0.0, 0.0, 0.0, 0.0, 0.0, 0.0, 0.0, 0.0, 0.0, 0.0, 0.0, 0.0, 0.0, 0.0, 0.0, 0.0, 0.0, 0.0, 0.0, 0.0, 0.0, 0.0, 0.0, 0.0, 0.0, 0.0, 0.0, 0.0, 0.0, 0.0, 0.0, 0.0, 0.0, 0.0, 0.0, 0.0, 0.0, 0.0, 0.0, 0.0, 0.0, 0.0, 0.0, 0.0, 0.0, 0.0, 0.0, 0.0, 0.0, 0.0, 0.0, 0.0, 0.0, 0.0, 0.0, 0.0, 0.0, 0.0, 0.0, 0.0, 0.0, 0.0, 0.0, 0.0, 0.0, 0.0, 0.0, 0.0, 0.0, 0.0, 0.0, 0.0, 0.0, 0.0, 0.0, 0.0, 0.0, 0.0, 0.0, 0.0, 0.0, 0.0, 0.0, 0.0, 0.0, 0.0, 0.0, 0.0, 0.0, 0.0, 0.0, 0.0, 0.0, 0.0, 0.0, 0.0, 0.0, 0.0, 0.0, 0.0, 0.0, 0.0, 0.0, 0.0, 0.0, 0.0, 0.0, 0.0, 0.0, 0.0, 0.0, 0.0, 0.0, 0.0, 0.0, 0.0, 0.0, 0.0, 0.0, 0.0, 0.0, 0.0, 0.0, 0.0, 0.0, 0.0, 0.0, 0.0, 0.0, 0.0, 0.0, 0.0, 0.0, 0.0, 0.0, 0.0, 0.0, 0.0, 0.0, 0.0, 0.0, 0.0, 0.0, 0.0, 0.0, 0.0, 0.0, 0.0, 0.0, 0.0, 0.0, 0.0, 0.0, 0.0, 0.0, 0.0, 0.0, 0.0, 0.0, 0.0, 0.0, 0.0, 0.0, 0.0, 0.0, 0.0, 0.0, 0.0, 0.0, 0.0, 0.0, 0.0, 0.0, 0.0, 0.0, 0.0, 0.0, 0.0, 0.0, 0.0, 0.0, 0.0, 0.0, 0.0, 0.0, 0.0, 0.0, 0.0, 0.0, 0.0, 0.0, 0.0, 0.0, 0.0, 0.0, 0.0, 0.0, 0.0, 0.0, 0.0, 0.0, 0.0, 0.0, 0.0, 0.0, 0.0, 0.0, 0.0, 0.0, 0.0, 0.0, 0.0, 0.0, 0.0, 0.0, 0.0, 0.0, 0.0, 0.0, 0.0, 0.0, 0.0, 0.0, 0.0, 0.0, 0.0, 0.0, 0.0, 0.0, 0.0, 0.0, 0.0, 0.0, 0.0, 0.0, 0.0, 0.0, 0.0, 0.0, 0.0, 0.0, 0.0, 0.0, 0.0, 0.0, 0.0, 0.0, 0.0, 0.0, 0.0, 0.0, 0.0, 0.0, 0.0, 0.0, 0.0, 0.0, 0.0, 0.0, 0.0, 0.0, 0.0, 0.0, 0.0, 0.0, 0.0, 0.0, 0.0, 0.0, 0.0, 0.0, 0.0, 0.0, 0.0, 0.0, 0.0, 0.0, 0.0, 0.0, 0.0, 0.0, 0.0, 0.0, 0.0, 0.0, 0.0, 0.0, 0.0, 0.0, 0.0, 0.0, 0.0, 0.0, 0.0, 0.0, 0.0, 0.0, 0.0, 0.0, 0.0, 0.0, 0.0, 0.0, 0.0, 0.0, 0.0, 0.0, 0.0, 0.0, 0.0, 0.0, 0.0, 0.0, 0.0, 0.0, 0.0, 0.0, 0.0, 0.0, 0.0, 0.0, 0.0, 0.0, 0.0, 0.0, 0.0, 0.0, 0.0, 0.0, 0.0, 0.0, 0.0, 0.0, 0.0, 0.0, 0.0, 0.0, 0.0, 0.0, 0.0, 0.0, 0.0, 0.0, 0.0, 0.0, 0.0, 0.0, 0.0, 0.0, 0.0, 0.0, 0.0, 0.0, 0.0, 0.0, 0.0, 0.0, 0.0, 0.0, 0.0, 0.0, 0.0, 0.0, 0.0, 0.0, 0.0, 0.0, 0.0, 0.0, 0.0, 0.0, 0.0, 0.0, 0.0, 0.0, 0.0, 0.0, 0.0, 0.0, 0.0, 0.0, 0.0, 0.0, 0.0, 0.0, 0.0, 0.0, 0.0, 0.0, 0.0, 0.0, 0.0, 0.0, 0.0, 0.0, 0.0, 0.0, 0.0, 0.0, 0.0, 0.0, 0.0, 0.0, 0.0, 0.0, 0.0, 0.0, 0.0, 0.0, 0.0, 0.0, 0.0, 0.0, 0.0, 0.0, 0.0, 0.0, 0.0, 0.0, 0.0, 0.0, 0.0, 0.0, 0.0, 0.0, 0.0, 0.0, 0.0, 0.0, 0.0, 0.0, 0.0, 0.0, 0.0, 0.0, 0.0, 0.0, 0.0, 0.0, 0.0, 0.0, 0.0, 0.0, 0.0, 0.0, 0.0, 0.0, 0.0, 0.0, 0.0, 0.0, 0.0, 0.0, 0.0, 0.0, 0.0, 0.0, 0.0, 0.0, 0.0, 0.0, 0.0, 0.0, 0.0, 0.0, 0.0, 0.0, 0.0, 0.0, 0.0, 0.0, 0.0, 0.0, 0.0, 0.0, 0.0, 0.0, 0.0, 0.0, 0.0, 0.0, 0.0, 0.0, 0.0, 0.0, 0.0, 0.0, 0.0, 0.0, 0.0, 0.0, 0.0, 0.0, 0.0, 0.0, 0.0, 0.0, 0.0, 0.0, 0.0, 0.0, 0.0, 0.0, 0.0, 0.0, 0.0, 0.0, 0.0, 0.0, 0.0, 0.0, 0.0, 0.0, 0.0, 0.0, 0.0, 0.0, 0.0, 0.0, 0.0, 0.0, 0.0, 0.0, 0.0, 0.0, 0.0, 0.0, 0.0, 0.0, 0.0, 0.0, 0.0, 0.0, 0.0, 0.0, 0.0, 0.0, 0.0, 0.0, 0.0, 0.0, 0.0, 0.0, 0.0, 0.0, 0.0, 0.0, 0.0, 0.0, 0.0, 0.0, 0.0, 0.0, 0.0, 0.0, 0.0, 0.0, 0.0, 0.0, 0.0, 0.0, 0.0, 0.0, 0.0, 0.0, 0.0, 0.0, 0.0, 0.0, 0.0, 0.0, 0.0, 0.0, 0.0, 0.0, 0.0, 0.0, 0.0, 0.0, 0.0, 0.0, 0.0, 0.0, 0.0, 0.0, 0.0, 0.0, 0.0, 0.0, 0.0, 0.0, 0.0, 0.0, 0.0, 0.0, 0.0, 0.0, 0.0, 0.0, 0.0, 0.0, 0.0, 0.0, 0.0, 0.0, 0.0, 0.0, 0.0, 0.0, 0.0, 0.0, 0.0, 0.0, 0.0, 0.0, 0.0, 0.0, 0.0, 0.0, 0.0, 0.0, 0.0, 0.0, 0.0, 0.0, 0.0, 0.0, 0.0, 0.0, 0.0, 0.0, 0.0, 0.0, 0.0, 0.0, 0.0, 0.0, 0.0, 0.0, 0.0, 0.0, 0.0, 0.0, 0.0, 0.0, 0.0, 0.0, 0.0, 0.0, 0.0, 0.0, 0.0, 0.0, 0.0, 0.0, 0.0, 0.0, 0.0, 0.0, 0.0, 0.0, 0.0, 0.0, 0.0, 0.0, 0.0, 0.0, 0.0, 0.0, 0.0, 0.0, 0.0, 0.0, 0.0, 0.0, 0.0, 0.0, 0.0, 0.0, 0.0, 0.0, 0.0, 0.0, 0.0, 0.0, 0.0, 0.0, 0.0, 0.0, 0.0, 0.0, 0.0, 0.0, 0.0, 0.0, 0.0, 0.0, 0.0, 0.0, 0.0, 0.0, 0.0, 0.0, 0.0, 0.0, 0.0, 0.0, 0.0, 0.0, 0.0, 0.0, 0.0, 0.0, 0.0, 0.0, 0.0, 0.0, 0.0, 0.0, 0.0, 0.0, 0.0, 0.0, 0.0, 0.0, 0.0, 0.0, 0.0, 0.0, 0.0, 0.0, 0.0, 0.0, 0.0, 0.0, 0.0, 0.0, 0.0, 0.0, 0.0, 0.0, 0.0, 0.0, 0.0, 0.0, 0.0, 0.0, 0.0, 0.0, 0.0, 0.0, 0.0, 0.0, 0.0, 0.0, 0.0, 0.0, 0.0, 0.0, 0.0, 0.0, 0.0, 0.0, 0.0, 0.0, 0.0, 0.0, 0.0, 0.0, 0.0, 0.0, 0.0, 0.0, 0.0, 0.0, 0.0, 0.0, 0.0, 0.0, 0.0, 0.0, 0.0, 0.0, 0.0, 0.0, 0.0, 0.0, 0.0, 0.0, 0.0, 0.0, 0.0, 0.0, 0.0, 0.0, 0.0, 0.0, 0.0, 0.0, 0.0, 0.0, 0.0, 0.0, 0.0, 0.0, 0.0, 0.0, 0.0, 0.0, 0.0, 0.0, 0.0, 0.0, 0.0, 0.0, 0.0, 0.0, 0.0, 0.0, 0.0, 0.0, 0.0, 0.0, 0.0, 0.0, 0.0, 0.0, 0.0, 0.0, 0.0, 0.0, 0.0, 0.0, 0.0, 0.0, 0.0, 0.0, 0.0, 0.0, 0.0, 0.0, 0.0, 0.0, 0.0, 0.0, 0.0, 0.0, 0.0, 0.0, 0.0, 0.0, 0.0, 0.0, 0.0, 0.0, 0.0, 0.0, 0.0, 0.0, 0.0, 0.0, 0.0, 0.0, 0.0, 0.0, 0.0, 0.0, 0.0, 0.0, 0.0, 0.0, 0.0, 0.0, 0.0, 0.0, 0.0, 0.0, 0.0, 0.0, 0.0, 0.0, 0.0, 0.0, 0.0, 0.0, 0.0, 0.0, 0.0, 0.0, 0.0, 0.0, 0.0, 0.0, 0.0, 0.0, 0.0, 0.0, 0.0, 0.0, 0.0, 0.0, 0.0, 0.0, 0.0, 0.0, 0.0, 0.0, 0.0, 0.0, 0.0, 0.0, 0.0, 0.0, 0.0, 0.0, 0.0, 0.0, 0.0, 0.0, 0.0, 0.0, 0.0, 0.0, 0.0, 0.0, 0.0, 0.0, 0.0, 0.0, 0.0, 0.0, 0.0, 0.0, 0.0, 0.0, 0.0, 0.0, 0.0, 0.0, 0.0, 0.0, 0.0, 0.0, 0.0, 0.0, 0.0, 0.0, 0.0, 0.0, 0.0, 0.0, 0.0, 0.0, 0.0, 0.0, 0.0, 0.0, 0.0, 0.0, 0.0, 0.0, 0.0, 0.0, 0.0, 0.0, 0.0, 0.0, 0.0, 0.0, 0.0, 0.0, 0.0, 0.0, 0.0, 0.0, 0.0, 0.0, 0.0, 0.0, 0.0, 0.0, 0.0, 0.0, 0.0, 0.0, 0.0, 0.0, 0.0, 0.0, 0.0, 0.0, 0.0, 0.0, 0.0, 0.0, 0.0, 0.0, 0.0, 0.0, 0.0, 0.0, 0.0, 0.0, 0.0, 0.0, 0.0, 0.0, 0.0, 0.0, 0.0, 0.0, 0.0, 0.0, 0.0, 0.0, 0.0, 0.0, 0.0, 0.0, 0.0, 0.0, 0.0, 0.0, 0.0, 0.0, 0.0, 0.0, 0.0, 0.0, 0.0, 0.0, 0.0, 0.0, 0.0, 0.0, 0.0, 0.0, 0.0, 0.0, 0.0, 0.0, 0.0, 0.0, 0.0, 0.0, 0.0, 0.0, 0.0, 0.0, 0.0, 0.0, 0.0, 0.0, 0.0, 0.0, 0.0, 0.0, 0.0, 0.0, 0.0, 0.0, 0.0, 0.0, 0.0, 0.0, 0.0, 0.0, 0.0, 0.0, 0.0, 0.0, 0.0, 0.0, 0.0, 0.0, 0.0, 0.0, 0.0, 0.0, 0.0, 0.0, 0.0, 0.0, 0.0, 0.0, 0.0, 0.0, 0.0, 0.0, 0.0, 0.0, 0.0, 0.0, 0.0, 0.0, 0.0, 0.0, 0.0, 0.0, 0.0, 0.0, 0.0, 0.0, 0.0, 0.0, 0.0, 0.0, 0.0, 0.0, 0.0, 0.0, 0.0, 0.0, 0.0, 0.0, 0.0, 0.0, 0.0, 0.0, 0.0, 0.0, 0.0, 0.0, 0.0, 0.0, 0.0, 0.0, 0.0, 0.0, 0.0, 0.0, 0.0, 0.0, 0.0, 0.0, 0.0, 0.0, 0.0, 0.0, 0.0, 0.0, 0.0, 0.0, 0.0, 0.0, 0.0, 0.0, 0.0, 0.0, 0.0, 0.0, 0.0, 0.0, 0.0, 0.0, 0.0, 0.0, 0.0, 0.0, 0.0, 0.0, 0.0, 0.0, 0.0, 0.0, 0.0, 0.0, 0.0, 0.0, 0.0, 0.0, 0.0, 0.0, 0.0, 0.0, 0.0, 0.0, 0.0, 0.0, 0.0, 0.0, 0.0, 0.0, 0.0, 0.0, 0.0, 0.0, 0.0, 0.0, 0.0, 0.0, 0.0, 0.0, 0.0, 0.0, 0.0, 0.0, 0.0, 0.0, 0.0, 0.0, 0.0, 0.0, 0.0, 0.0, 0.0, 0.0, 0.0, 0.0, 0.0, 0.0, 0.0, 0.0, 0.0, 0.0, 0.0, 0.0, 0.0, 0.0, 0.0, 0.0, 0.0, 0.0, 0.0, 0.0, 0.0, 0.0, 0.0, 0.0, 0.0, 0.0, 0.0, 0.0, 0.0, 0.0, 0.0, 0.0, 0.0, 0.0, 0.0, 0.0, 0.0, 0.0, 0.0, 0.0, 0.0, 0.0, 0.0, 0.0, 0.0, 0.0, 0.0, 0.0, 0.0, 0.0, 0.0, 0.0, 0.0, 0.0, 0.0, 0.0, 0.0, 0.0, 0.0, 0.0, 0.0, 0.0, 0.0, 0.0, 0.0, 0.0, 0.0, 0.0, 0.0, 0.0, 0.0, 0.0, 0.0, 0.0, 0.0, 0.0, 0.0, 0.0, 0.0, 0.0, 0.0, 0.0, 0.0, 0.0, 0.0, 0.0, 0.0, 0.0, 0.0, 0.0, 0.0, 0.0, 0.0, 0.0, 0.0, 0.0, 0.0, 0.0, 0.0, 0.0, 0.0, 0.0, 0.0, 0.0, 0.0, 0.0, 0.0, 0.0, 0.0, 0.0, 0.0, 0.0, 0.0, 0.0, 0.0, 0.0, 0.0, 0.0, 0.0, 0.0, 0.0, 0.0, 0.0, 0.0, 0.0, 0.0, 0.0, 0.0, 0.0, 0.0, 0.0, 0.0, 0.0, 0.0, 0.0, 0.0, 0.0, 0.0, 0.0, 0.0, 0.0, 0.0, 0.0, 0.0, 0.0, 0.0, 0.0, 0.0, 0.0, 0.0, 0.0, 0.0, 0.0, 0.0, 0.0, 0.0, 0.0, 0.0, 0.0, 0.0, 0.0, 0.0, 0.0, 0.0, 0.0, 0.0, 0.0, 0.0, 0.0, 0.0, 0.0, 0.0, 0.0, 0.0, 0.0, 0.0, 0.0, 0.0, 0.0, 0.0, 0.0, 0.0, 0.0, 0.0, 0.0, 0.0, 0.0, 0.0, 0.0, 0.0, 0.0, 0.0, 0.0, 0.0, 0.0, 0.0, 0.0, 0.0, 0.0, 0.0, 0.0, 0.0, 0.0, 0.0, 0.0, 0.0, 0.0, 0.0, 0.0, 0.0, 0.0, 0.0, 0.0, 0.0, 0.0, 0.0, 0.0, 0.0, 0.0, 0.0, 0.0, 0.0, 0.0, 0.0, 0.0, 0.0, 0.0, 0.0, 0.0, 0.0, 0.0, 0.0, 0.0, 0.0, 0.0, 0.0, 0.0, 0.0, 0.0, 0.0, 0.0, 0.0, 0.0, 0.0, 0.0, 0.0, 0.0, 0.0, 0.0, 0.0, 0.0, 0.0, 0.0, 0.0, 0.0, 0.0, 0.0, 0.0, 0.0, 0.0, 0.0, 0.0, 0.0, 0.0, 0.0, 0.0, 0.0, 0.0, 0.0, 0.0, 0.0, 0.0, 0.0, 0.0, 0.0, 0.0, 0.0, 0.0, 0.0, 0.0, 0.0, 0.0, 0.0, 0.0, 0.0, 0.0, 0.0, 0.0, 0.0, 0.0, 0.0, 0.0, 0.0, 0.0, 0.0, 0.0, 0.0, 0.0, 0.0, 0.0, 0.0, 0.0, 0.0, 0.0, 0.0, 0.0, 0.0, 0.0, 0.0, 0.0, 0.0, 0.0, 0.0, 0.0, 0.0, 0.0, 0.0, 0.0, 0.0, 0.0, 0.0, 0.0, 0.0, 0.0, 0.0, 0.0, 0.0, 0.0, 0.0, 0.0, 0.0, 0.0, 0.0, 0.0, 0.0, 0.0, 0.0, 0.0, 0.0, 0.0, 0.0, 0.0, 0.0, 0.0, 0.0, 0.0, 0.0, 0.0, 0.0, 0.0, 0.0, 0.0, 0.0, 0.0, 0.0, 0.0, 0.0, 0.0, 0.0, 0.0, 0.0, 0.0, 0.0, 0.0, 0.0, 0.0, 0.0, 0.0, 0.0, 0.0, 0.0, 0.0, 0.0, 0.0, 0.0, 0.0, 0.0, 0.0, 0.0, 0.0, 0.0, 0.0, 0.0, 0.0, 0.0, 0.0, 0.0, 0.0, 0.0, 0.0, 0.0, 0.0, 0.0, 0.0, 0.0, 0.0, 0.0, 0.0, 0.0, 0.0, 0.0, 0.0, 0.0, 0.0, 0.0, 0.0, 0.0, 0.0, 0.0, 0.0, 0.0, 0.0, 0.0, 0.0, 0.0, 0.0, 0.0, 0.0, 0.0, 0.0, 0.0, 0.0, 0.0, 0.0, 0.0, 0.0, 0.0, 0.0, 0.0, 0.0, 0.0, 0.0, 0.0, 0.0, 0.0, 0.0, 0.0, 0.0, 0.0, 0.0, 0.0, 0.0, 0.0, 0.0, 0.0, 0.0, 0.0, 0.0, 0.0, 0.0, 0.0, 0.0, 0.0, 0.0, 0.0, 0.0, 0.0, 0.0, 0.0, 0.0, 0.0, 0.0, 0.0, 0.0, 0.0, 0.0, 0.0, 0.0, 0.0, 0.0, 0.0, 0.0, 0.0, 0.0, 0.0, 0.0, 0.0, 0.0, 0.0, 0.0, 0.0, 0.0, 0.0, 0.0, 0.0, 0.0, 0.0, 0.0, 0.0, 0.0, 0.0, 0.0, 0.0, 0.0, 0.0, 0.0, 0.0, 0.0, 0.0, 0.0, 0.0, 0.0, 0.0, 0.0, 0.0, 0.0, 0.0, 0.0, 0.0, 0.0, 0.0, 0.0, 0.0, 0.0, 0.0, 0.0, 0.0, 0.0, 0.0, 0.0, 0.0, 0.0, 0.0, 0.0, 0.0, 0.0, 0.0, 0.0, 0.0, 0.0, 0.0, 0.0, 0.0, 0.0, 0.0, 0.0, 0.0, 0.0, 0.0, 0.0, 0.0, 0.0, 0.0, 0.0, 0.0, 0.0, 0.0, 0.0, 0.0, 0.0, 0.0, 0.0, 0.0, 0.0, 0.0, 0.0, 0.0, 0.0, 0.0, 0.0, 0.0, 0.0, 0.0, 0.0, 0.0, 0.0, 0.0, 0.0, 0.0, 0.0, 0.0, 0.0, 0.0, 0.0, 0.0, 0.0, 0.0, 0.0, 0.0, 0.0, 0.0, 0.0, 0.0, 0.0, 0.0, 0.0, 0.0, 0.0, 0.0, 0.0, 0.0, 0.0, 0.0, 0.0, 0.0, 0.0, 0.0, 0.0, 0.0, 0.0, 0.0, 0.0, 0.0, 0.0, 0.0, 0.0, 0.0, 0.0, 0.0, 0.0, 0.0, 0.0, 0.0, 0.0, 0.0, 0.0, 0.0, 0.0, 0.0, 0.0, 0.0, 0.0, 0.0, 0.0, 0.0, 0.0, 0.0, 0.0, 0.0, 0.0, 0.0, 0.0, 0.0, 0.0, 0.0, 0.0, 0.0, 0.0, 0.0, 0.0, 0.0, 0.0, 0.0, 0.0, 0.0, 0.0, 0.0, 0.0, 0.0, 0.0, 0.0, 0.0, 0.0, 0.0, 0.0, 0.0, 0.0, 0.0, 0.0, 0.0, 0.0, 0.0, 0.0, 0.0, 0.0, 0.0, 0.0, 0.0, 0.0, 0.0, 0.0, 0.0, 0.0, 0.0, 0.0, 0.0, 0.0, 0.0, 0.0, 0.0, 0.0, 0.0, 0.0, 0.0, 0.0, 0.0, 0.0, 0.0, 0.0, 0.0, 0.0, 0.0, 0.0, 0.0, 0.0, 0.0, 0.0, 0.0, 0.0, 0.0, 0.0, 0.0, 0.0, 0.0, 0.0, 0.0, 0.0, 0.0, 0.0, 0.0, 0.0, 0.0, 0.0, 0.0, 0.0, 0.0, 0.0, 0.0, 0.0, 0.0, 0.0, 0.0, 0.0, 0.0, 0.0, 0.0, 0.0, 0.0, 0.0, 0.0, 0.0, 0.0, 0.0, 0.0, 0.0, 0.0, 0.0, 0.0, 0.0, 0.0, 0.0, 0.0, 0.0, 0.0, 0.0, 0.0, 0.0, 0.0, 0.0, 0.0, 0.0, 0.0, 0.0, 0.0, 0.0, 0.0, 0.0, 0.0, 0.0, 0.0, 0.0, 0.0, 0.0, 0.0, 0.0, 0.0, 0.0, 0.0, 0.0, 0.0, 0.0, 0.0, 0.0, 0.0, 0.0, 0.0, 0.0, 0.0, 0.0, 0.0, 0.0, 0.0, 0.0, 0.0, 0.0, 0.0, 0.0, 0.0, 0.0, 0.0, 0.0, 0.0, 0.0, 0.0, 0.0, 0.0, 0.0, 0.0, 0.0, 0.0, 0.0, 0.0, 0.0, 0.0, 0.0, 0.0, 0.0, 0.0, 0.0, 0.0, 0.0, 0.0, 0.0, 0.0, 0.0, 0.0, 0.0, 0.0, 0.0, 0.0, 0.0, 0.0, 0.0, 0.0, 0.0, 0.0, 0.0, 0.0, 0.0, 0.0, 0.0, 0.0, 0.0, 0.0, 0.0, 0.0, 0.0, 0.0, 0.0, 0.0, 0.0, 0.0, 0.0, 0.0, 0.0, 0.0, 0.0, 0.0, 0.0, 0.0, 0.0, 0.0, 0.0, 0.0, 0.0, 0.0, 0.0, 0.0, 0.0, 0.0, 0.0, 0.0, 0.0, 0.0, 0.0, 0.0, 0.0, 0.0, 0.0, 0.0, 0.0, 0.0, 0.0, 0.0, 0.0, 0.0, 0.0, 0.0, 0.0, 0.0, 0.0, 0.0, 0.0, 0.0, 0.0, 0.0, 0.0, 0.0, 0.0, 0.0, 0.0, 0.0, 0.0, 0.0, 0.0, 0.0, 0.0, 0.0, 0.0, 0.0, 0.0, 0.0, 0.0, 0.0, 0.0, 0.0, 0.0, 0.0, 0.0, 0.0, 0.0, 0.0, 0.0, 0.0, 0.0, 0.0, 0.0, 0.0, 0.0, 0.0, 0.0, 0.0, 0.0, 0.0, 0.0, 0.0, 0.0, 0.0, 0.0, 0.0, 0.0, 0.0, 0.0, 0.0, 0.0, 0.0, 0.0, 0.0, 0.0, 0.0, 0.0, 0.0, 0.0, 0.0, 0.0, 0.0, 0.0, 0.0, 0.0, 0.0, 0.0, 0.0, 0.0, 0.0, 0.0, 0.0, 0.0, 0.0, 0.0, 0.0, 0.0, 0.0, 0.0, 0.0, 0.0, 0.0, 0.0, 0.0, 0.0, 0.0, 0.0, 0.0, 0.0, 0.0, 0.0, 0.0, 0.0, 0.0, 0.0, 0.0, 0.0, 0.0, 0.0, 0.0, 0.0, 0.0, 0.0, 0.0, 0.0, 0.0, 0.0, 0.0, 0.0, 0.0, 0.0, 0.0, 0.0, 0.0, 0.0, 0.0, 0.0, 0.0, 0.0, 0.0, 0.0, 0.0, 0.0, 0.0, 0.0, 0.0, 0.0, 0.0, 0.0, 0.0, 0.0, 0.0, 0.0, 0.0, 0.0, 0.0, 0.0, 0.0, 0.0, 0.0, 0.0, 0.0, 0.0, 0.0, 0.0, 0.0, 0.0, 0.0, 0.0, 0.0, 0.0, 0.0, 0.0, 0.0, 0.0, 0.0, 0.0, 0.0, 0.0, 0.0, 0.0, 0.0, 0.0, 0.0, 0.0, 0.0, 0.0, 0.0, 0.0, 0.0, 0.0, 0.0, 0.0, 0.0, 0.0, 0.0, 0.0, 0.0, 0.0, 0.0, 0.0, 0.0, 0.0, 0.0, 0.0, 0.0, 0.0, 0.0, 0.0, 0.0, 0.0, 0.0, 0.0, 0.0, 0.0, 0.0, 0.0, 0.0, 0.0, 0.0, 0.0, 0.0, 0.0, 0.0, 0.0, 0.0, 0.0, 0.0, 0.0, 0.0, 0.0, 0.0, 0.0, 0.0, 0.0, 0.0, 0.0, 0.0, 0.0, 0.0, 0.0, 0.0, 0.0, 0.0, 0.0, 0.0, 0.0, 0.0, 0.0, 0.0, 0.0, 0.0, 0.0, 0.0, 0.0, 0.0, 0.0, 0.0, 0.0, 0.0, 0.0, 0.0, 0.0, 0.0, 0.0, 0.0, 0.0, 0.0, 0.0, 0.0, 0.0, 0.0, 0.0, 0.0, 0.0, 0.0, 0.0, 0.0, 0.0, 0.0, 0.0, 0.0, 0.0, 0.0, 0.0, 0.0, 0.0, 0.0, 0.0, 0.0, 0.0, 0.0, 0.0, 0.0, 0.0, 0.0, 0.0, 0.0, 0.0, 0.0, 0.0, 0.0, 0.0, 0.0, 0.0, 0.0, 0.0, 0.0, 0.0, 0.0, 0.0, 0.0, 0.0, 0.0, 0.0, 0.0, 0.0, 0.0, 0.0, 0.0, 0.0, 0.0, 0.0, 0.0, 0.0, 0.0, 0.0, 0.0, 0.0, 0.0, 0.0, 0.0, 0.0, 0.0, 0.0, 0.0, 0.0, 0.0, 0.0, 0.0, 0.0, 0.0, 0.0, 0.0, 0.0, 0.0, 0.0, 0.0, 0.0, 0.0, 0.0, 0.0, 0.0, 0.0, 0.0, 0.0, 0.0, 0.0, 0.0, 0.0, 0.0, 0.0, 0.0, 0.0, 0.0, 0.0, 0.0, 0.0, 0.0, 0.0, 0.0, 0.0, 0.0, 0.0, 0.0, 0.0, 0.0, 0.0, 0.0, 0.0, 0.0, 0.0, 0.0, 0.0, 0.0, 0.0, 0.0, 0.0, 0.0, 0.0, 0.0, 0.0, 0.0, 0.0, 0.0, 0.0, 0.0, 0.0, 0.0, 0.0, 0.0, 0.0, 0.0, 0.0, 0.0, 0.0, 0.0, 0.0, 0.0, 0.0, 0.0, 0.0, 0.0, 0.0, 0.0, 0.0, 0.0, 0.0, 0.0, 0.0, 0.0, 0.0, 0.0, 0.0, 0.0, 0.0, 0.0, 0.0, 0.0, 0.0, 0.0, 0.0, 0.0, 0.0, 0.0, 0.0, 0.0, 0.0, 0.0, 0.0, 0.0, 0.0, 0.0, 0.0, 0.0, 0.0, 0.0, 0.0, 0.0, 0.0, 0.0, 0.0, 0.0, 0.0, 0.0, 0.0, 0.0, 0.0, 0.0, 0.0, 0.0, 0.0, 0.0, 0.0, 0.0, 0.0, 0.0, 0.0, 0.0, 0.0, 0.0, 0.0, 0.0, 0.0, 0.0, 0.0, 0.0, 0.0, 0.0, 0.0, 0.0, 0.0, 0.0, 0.0, 0.0, 0.0, 0.0, 0.0, 0.0, 0.0, 0.0, 0.0, 0.0, 0.0, 0.0, 0.0, 0.0, 0.0, 0.0, 0.0, 0.0, 0.0, 0.0, 0.0, 0.0, 0.0, 0.0, 0.0, 0.0, 0.0, 0.0, 0.0, 0.0, 0.0, 0.0, 0.0, 0.0, 0.0, 0.0, 0.0, 0.0, 0.0, 0.0, 0.0, 0.0, 0.0, 0.0, 0.0, 0.0, 0.0, 0.0, 0.0, 0.0, 0.0, 0.0, 0.0, 0.0, 0.0, 0.0, 0.0, 0.0, 0.0, 0.0, 0.0, 0.0, 0.0, 0.0, 0.0, 0.0, 0.0, 0.0, 0.0, 0.0, 0.0, 0.0, 0.0, 0.0, 0.0, 0.0, 0.0, 0.0, 0.0, 0.0, 0.0, 0.0, 0.0, 0.0, 0.0, 0.0, 0.0, 0.0, 0.0, 0.0, 0.0, 0.0, 0.0, 0.0, 0.0, 0.0, 0.0, 0.0, 0.0, 0.0, 0.0, 0.0, 0.0, 0.0, 0.0, 0.0, 0.0, 0.0, 0.0, 0.0, 0.0, 0.0, 0.0, 0.0, 0.0, 0.0, 0.0, 0.0, 0.0, 0.0, 0.0, 0.0, 0.0, 0.0, 0.0, 0.0, 0.0, 0.0, 0.0, 0.0, 0.0, 0.0, 0.0, 0.0, 0.0, 0.0, 0.0, 0.0, 0.0, 0.0, 0.0, 0.0, 0.0, 0.0, 0.0, 0.0, 0.0, 0.0, 0.0, 0.0, 0.0, 0.0, 0.0, 0.0, 0.0, 0.0, 0.0, 0.0, 0.0, 0.0, 0.0, 0.0, 0.0, 0.0, 0.0, 0.0, 0.0, 0.0, 0.0, 0.0, 0.0, 0.0, 0.0, 0.0, 0.0, 0.0, 0.0, 0.0, 0.0, 0.0, 0.0, 0.0, 0.0, 0.0, 0.0, 0.0, 0.0, 0.0, 0.0, 0.0, 0.0, 0.0, 0.0, 0.0, 0.0, 0.0, 0.0, 0.0, 0.0, 0.0, 0.0, 0.0, 0.0, 0.0, 0.0, 0.0, 0.07833, 0.1211, 0.437, 0.1211, 0.437, 0.4797, 0.07833, 0.4797, 0.06363, 0.05422, 0.06363, 0.05422, 0.06363, 0.05422, 0.06363, 0.05422, 0.4487, 0.5337, 0.4487, 0.982, 0.4786, 0.982, 0.4786, 0.5337, 0.06363, 0.05422, 0.06363, 0.05422, 0.06363, 0.05422, 0.06363, 0.05422, 0.06363, 0.05422, 0.06363, 0.05422, 0.06363, 0.05422, 0.06363, 0.05422, 0.06363, 0.05422, 0.06363, 0.05422, 0.06363, 0.05422, 0.06363, 0.05422, 0.06363, 0.05422, 0.06363, 0.05422, 0.06363, 0.05422, 0.06363, 0.05422, 0.06363, 0.05422, 0.06363, 0.05422, 0.06363, 0.05422, 0.06363, 0.05422, 0.06363, 0.05422, 0.06363, 0.05422, 0.06363, 0.05422, 0.06363, 0.05422, 0.06363, 0.05422, 0.06363, 0.05422, 0.5585, 0.5315, 0.5585, 0.9798, 0.5884, 0.9798, 0.5884, 0.5315, 1.069, 0.4101, 1.092, 0.4101, 1.092, 0.7548, 1.069, 0.7548, 0.06363, 0.05422, 0.06363, 0.05422, 0.06363, 0.05422, 0.06363, 0.05422, 0.6229, 0.5253, 0.6229, 0.9736, 0.9816, 0.9736, 0.9816, 0.5253, 0.06363, 0.05422, 0.06363, 0.05422, 0.06363, 0.05422, 0.06363, 0.05422, 0.06363, 0.05422, 0.06363, 0.05422, 0.06363, 0.05422, 0.06363, 0.05422, 0.06363, 0.05422, 0.06363, 0.05422, 0.06363, 0.05422, 0.06363, 0.05422, 0.06363, 0.05422, 0.06363, 0.05422, 0.06363, 0.05422, 0.06363, 0.05422, 0.7068, 0.3593, 0.5573, 0.3593, 0.4527, 0.5028, 0.8114, 0.5028, 0.8114, 0.05439, 0.7068, 0.2158, 0.7068, 0.2158, 0.8114, 0.05439, 0.4527, 0.05439, 0.4527, 0.5028, 0.5573, 0.3593, 0.5573, 0.2158, 0.06363, 0.05422, 0.06363, 0.05422, 0.06363, 0.05422, 0.06363, 0.05422, 0.06363, 0.05422, 0.06363, 0.05422, 0.06363, 0.05422, 0.06363, 0.05422, 0.06363, 0.05422, 0.06363, 0.05422, 0.06363, 0.05422, 0.06363, 0.05422, 0.3713, 0.8874, 0.3713, 0.9515, 0.4225, 0.9515, 0.4225, 0.8874, 0.06363, 0.05422, 0.06363, 0.05422, 0.06363, 0.05422, 0.06363, 0.05422, 0.06363, 0.05422, 0.06363, 0.05422, 0.06363, 0.05422, 0.06363, 0.05422, 0.06363, 0.05422, 0.06363, 0.05422, 0.3713, 0.5031, 0.3713, 0.5671, 0.4225, 0.5671, 0.4225, 0.5031, 0.3713, 0.5671, 0.3713, 0.6312, 0.4225, 0.6312, 0.4225, 0.5671, 0.3713, 0.6312, 0.3713, 0.6952, 0.4225, 0.6952, 0.4225, 0.6312, 0.3713, 0.6952, 0.3713, 0.7593, 0.4225, 0.7593, 0.4225, 0.6952, 0.3713, 0.7593, 0.3713, 0.8233, 0.4225, 0.8233, 0.4225, 0.7593, 0.3713, 0.8233, 0.3713, 0.8874, 0.4225, 0.8874, 0.4225, 0.8233, 0.0638, 0.5031, 0.0638, 0.5671, 0.115, 0.5671, 0.115, 0.5031, 0.115, 0.5031, 0.115, 0.5671, 0.1663, 0.5671, 0.1663, 0.5031, 0.1663, 0.5031, 0.1663, 0.5671, 0.2175, 0.5671, 0.2175, 0.5031, 0.2175, 0.5031, 0.2175, 0.5671, 0.2688, 0.5671, 0.2688, 0.5031, 0.2688, 0.5031, 0.2688, 0.5671, 0.32, 0.5671, 0.32, 0.5031, 0.32, 0.5031, 0.32, 0.5671, 0.3713, 0.5671, 0.3713, 0.5031, 0.0638, 0.5671, 0.0638, 0.6312, 0.115, 0.6312, 0.115, 0.5671, 0.115, 0.5671, 0.115, 0.6312, 0.1663, 0.6312, 0.1663, 0.5671, 0.1663, 0.5671, 0.1663, 0.6312, 0.2175, 0.6312, 0.2175, 0.5671, 0.2175, 0.5671, 0.2175, 0.6312, 0.2688, 0.6312, 0.2688, 0.5671, 0.2688, 0.5671, 0.2688, 0.6312, 0.32, 0.6312, 0.32, 0.5671, 0.32, 0.5671, 0.32, 0.6312, 0.3713, 0.6312, 0.3713, 0.5671, 0.0638, 0.6312, 0.0638, 0.6952, 0.115, 0.6952, 0.115, 0.6312, 0.115, 0.6312, 0.115, 0.6952, 0.1663, 0.6952, 0.1663, 0.6312, 0.1663, 0.6312, 0.1663, 0.6952, 0.2175, 0.6952, 0.2175, 0.6312, 0.2175, 0.6312, 0.2175, 0.6952, 0.2688, 0.6952, 0.2688, 0.6312, 0.2688, 0.6312, 0.2688, 0.6952, 0.32, 0.6952, 0.32, 0.6312, 0.32, 0.6312, 0.32, 0.6952, 0.3713, 0.6952, 0.3713, 0.6312, 0.0638, 0.6952, 0.0638, 0.7593, 0.115, 0.7593, 0.115, 0.6952, 0.115, 0.6952, 0.115, 0.7593, 0.1663, 0.7593, 0.1663, 0.6952, 0.1663, 0.6952, 0.1663, 0.7593, 0.2175, 0.7593, 0.2175, 0.6952, 0.2175, 0.6952, 0.2175, 0.7593, 0.2688, 0.7593, 0.2688, 0.6952, 0.2688, 0.6952, 0.2688, 0.7593, 0.32, 0.7593, 0.32, 0.6952, 0.32, 0.6952, 0.32, 0.7593, 0.3713, 0.7593, 0.3713, 0.6952, 0.0638, 0.7593, 0.0638, 0.8233, 0.115, 0.8233, 0.115, 0.7593, 0.115, 0.7593, 0.115, 0.8233, 0.1663, 0.8233, 0.1663, 0.7593, 0.1663, 0.7593, 0.1663, 0.8233, 0.2175, 0.8233, 0.2175, 0.7593, 0.2175, 0.7593, 0.2175, 0.8233, 0.2688, 0.8233, 0.2688, 0.7593, 0.2688, 0.7593, 0.2688, 0.8233, 0.32, 0.8233, 0.32, 0.7593, 0.32, 0.7593, 0.32, 0.8233, 0.3713, 0.8233, 0.3713, 0.7593, 0.0638, 0.8233, 0.0638, 0.8874, 0.115, 0.8874, 0.115, 0.8233, 0.115, 0.8233, 0.115, 0.8874, 0.1663, 0.8874, 0.1663, 0.8233, 0.1663, 0.8233, 0.1663, 0.8874, 0.2175, 0.8874, 0.2175, 0.8233, 0.2175, 0.8233, 0.2175, 0.8874, 0.2688, 0.8874, 0.2688, 0.8233, 0.32, 0.8233, 0.32, 0.8874, 0.3713, 0.8874, 0.3713, 0.8233, 0.0638, 0.8874, 0.0638, 0.9515, 0.115, 0.9515, 0.115, 0.8874, 0.115, 0.8874, 0.115, 0.9515, 0.1663, 0.9515, 0.1663, 0.8874, 0.1663, 0.8874, 0.1663, 0.9515, 0.2175, 0.9515, 0.2175, 0.8874, 0.2175, 0.8874, 0.2175, 0.9515, 0.2688, 0.9515, 0.2688, 0.8874, 0.2688, 0.8874, 0.2688, 0.9515, 0.32, 0.9515, 0.32, 0.8874, 0.32, 0.8874, 0.32, 0.9515, 0.3713, 0.9515, 0.3713, 0.8874])
me_plane_000.materials.append(mat_material_001)
me_plane_000.materials.append(mat_material_003)
me_plane_000.materials.append(mat_material_004)
me_plane_000.materials.append(mat_material_002)
me_plane_000.materials.append(mat_doorframe)
me_plane_000.use_remesh_preserve_volume = False
me_plane_000.use_remesh_preserve_attributes = False
me_plane_000.use_mirror_vertex_groups = False
me_plane_000.update()

# ---- objects
ob_plane_001 = bpy.data.objects.new('Plane.001', me_plane_000)
ob_camera = bpy.data.objects.new('Camera', cam_camera)
ob_hemi = bpy.data.objects.new('Hemi', light_hemi)
ob_sun = bpy.data.objects.new('Sun', light_sun)

# ---- transforms, parenting, visibility, modifiers, constraints
ob_plane_001.location = (2.2, 1.203, 0.0)
ob_plane_001.scale = (2.2, 1.2, 1.0)
ob_plane_001.lineart.crease_threshold = 0.0
ob_camera.location = (6.598, 3.227, 1.446)
ob_camera.rotation_euler = (1.49, -0.1458, 2.161)
ob_camera.lineart.crease_threshold = 0.0
ob_hemi.location = (9.193, 0.0, 2.436)
ob_hemi.rotation_euler = (3.338e-07, 1.28, 4.485e-07)
ob_hemi.lineart.crease_threshold = 0.0
ob_sun.location = (5.894, 0.0, 7.47)
ob_sun.lineart.crease_threshold = 0.0

# ---- collection membership
col_collection_1.objects.link(ob_plane_001)
col_collection_1.objects.link(ob_camera)
col_collection_1.objects.link(ob_hemi)
col_collection_1.objects.link(ob_sun)

# ---- scene / render settings (as saved in the file)
scene.camera = ob_camera
scene.frame_start = 1; scene.frame_end = 250; scene.frame_set(1)
scene.render.engine = 'BLENDER_EEVEE_NEXT'
scene.render.resolution_percentage = 50
scene.render.dither_intensity = 0.0
scene.cycles.use_denoising = False
scene.cycles.samples = 10
scene.cycles.sampling_pattern = 'TABULATED_SOBOL'
scene.cycles.light_sampling_threshold = 0.0
scene.cycles.use_adaptive_sampling = False
scene.cycles.use_light_tree = False
scene.cycles.blur_glossy = 0.0
scene.cycles.pixel_filter_type = 'GAUSSIAN'
scene.cycles.sample_clamp_indirect = 0.0
scene.view_settings.view_transform = 'Standard'
bpy.context.view_layer.update()
